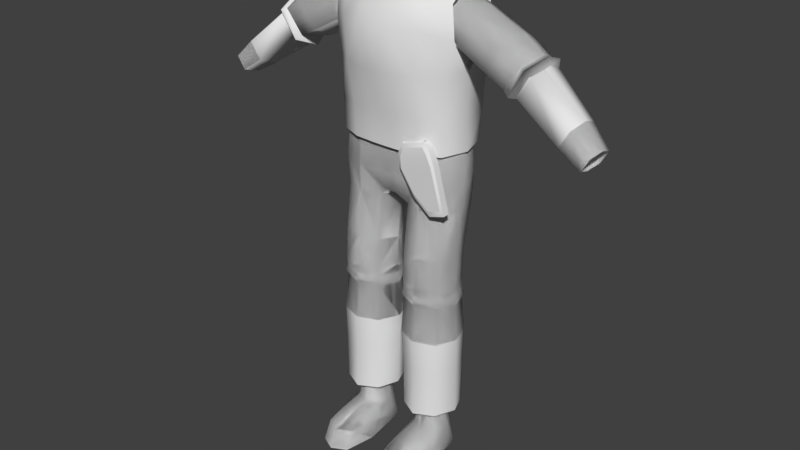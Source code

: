 # Source: generic.blend  (saved by Blender 2.79.0; exported with 4.5.12 LTS)
import bpy
from mathutils import Matrix  # noqa: F401  (used for matrix-valued properties, if any)

bpy.ops.wm.read_factory_settings(use_empty=True)
scene = bpy.context.scene
scene.name = 'Scene'

# ---- collections
col_collection_1 = bpy.data.collections.new('Collection 1'); scene.collection.children.link(col_collection_1)
col_collection_6 = bpy.data.collections.new('Collection 6'); scene.collection.children.link(col_collection_6)

# ---- materials (node trees are filled in below, after node groups)
mat_material = bpy.data.materials.new('Material')
mat_material.alpha_threshold = 0.0
mat_material.use_transparent_shadow = False
mat_material.roughness = 0.5
mat_material.line_color = (0.0, 0.0, 0.0, 1.0)

# ---- material node trees

# ---- world
world_world = bpy.data.worlds.new('World'); scene.world = world_world
world_world.color = (0.05088, 0.05088, 0.05088)
world_world.use_sun_shadow = False
world_world.sun_shadow_jitter_overblur = 0.0
world_world.cycles.sampling_method = 'MANUAL'

# ---- meshes
me_torso___armour_vest_torso = bpy.data.meshes.new('Torso - Armour Vest Torso')
me_torso___armour_vest_torso.from_pydata([(0.00801, 1.464, 12.21), (0.00845, -1.011, 12.25), (0.4543, -1.003, 12.25), (1.935, 1.281, 12.21), (1.926, -0.6147, 12.24), (2.072, 0.3216, 12.23), (1.192, -0.9444, 12.25), (1.227, 1.514, 12.21), (-0.4434, -1.003, 12.25), (-1.922, 1.282, 12.21), (-1.913, -0.6143, 12.24), (-2.059, 0.322, 12.23), (-1.179, -0.9442, 12.25), (-1.213, 1.514, 12.2), (-1.181, 1.555, 11.18), (-1.148, -0.9005, 11.19), (-2.156, 0.2662, 11.19), (-1.863, -0.5966, 11.19), (-1.887, 1.151, 11.19), (-0.4315, -0.9548, 11.19), (1.194, 1.555, 11.19), (1.161, -0.9005, 11.19), (2.17, 0.2662, 11.19), (1.876, -0.5966, 11.19), (1.9, 1.151, 11.19), (0.4426, -0.9548, 11.19), (0.008479, -0.9622, 11.19), (0.00787, 1.58, 11.19), (0.008027, 1.644, 13.63), (0.008473, -1.434, 13.67), (0.4598, -1.425, 13.67), (1.958, 1.361, 13.63), (1.95, -0.6695, 13.66), (2.098, 0.3329, 13.65), (1.206, -1.219, 13.67), (1.242, 1.614, 13.63), (-0.4489, -1.425, 13.67), (-1.945, 1.361, 13.64), (-1.937, -0.6691, 13.66), (-2.085, 0.3334, 13.65), (-1.193, -1.218, 13.67), (-1.228, 1.614, 13.62), (0.008047, 1.865, 14.88), (0.008679, -1.589, 15.02), (0.4858, -1.581, 15.02), (2.12, 1.181, 14.6), (2.181, -0.516, 14.73), (1.275, -1.25, 15.02), (1.259, 1.837, 14.88), (-0.4749, -1.581, 15.02), (-2.107, 1.181, 14.6), (-2.168, -0.5157, 14.73), (-1.262, -1.25, 15.02), (-1.246, 1.837, 14.87), (0.008247, 1.91, 15.9), (0.00873, -1.156, 15.94), (0.4983, -1.148, 15.94), (2.142, 1.215, 15.74), (2.115, -0.5348, 15.77), (1.308, -1.086, 15.94), (1.346, 1.881, 15.9), (-0.4874, -1.148, 15.94), (-2.128, 1.215, 15.74), (-2.102, -0.5344, 15.77), (-1.295, -1.086, 15.94), (-1.333, 1.881, 15.89), (-1.333, 1.224, 16.21), (-1.295, -0.4537, 16.26), (-2.102, -0.142, 16.08), (-2.128, 0.8474, 16.05), (1.346, 1.224, 16.22), (1.308, -0.4539, 16.26), (2.115, -0.1422, 16.08), (2.142, 0.8472, 16.05), (-1.333, 0.3699, 16.27), (-2.128, 0.3694, 16.11), (1.308, 0.3676, 16.32), (2.115, 0.368, 16.14), (0.007788, 1.327, 12.37), (0.008184, -0.8975, 12.41), (0.4089, -0.8903, 12.41), (1.74, 1.163, 12.38), (1.732, -0.541, 12.4), (1.863, 0.3005, 12.39), (1.072, -0.8374, 12.41), (1.103, 1.372, 12.37), (-0.398, -0.8902, 12.41), (-1.727, 1.164, 12.38), (-1.719, -0.5407, 12.4), (-1.85, 0.301, 12.39), (-1.059, -0.8372, 12.41), (-1.09, 1.372, 12.36), (-1.061, 1.409, 11.45), (-1.031, -0.7979, 11.45), (-1.938, 0.2507, 11.45), (-1.674, -0.5248, 11.45), (-1.695, 1.046, 11.45), (-0.3873, -0.8467, 11.45), (1.074, 1.409, 11.45), (1.044, -0.7979, 11.45), (1.951, 0.2507, 11.45), (1.687, -0.5248, 11.45), (1.708, 1.046, 11.45), (0.3985, -0.8467, 11.45), (0.00821, -0.8534, 11.45), (0.007662, 1.432, 11.45), (0.007803, 1.489, 13.65), (0.008204, -1.277, 13.69), (0.4139, -1.27, 13.68), (1.761, 1.234, 13.65), (1.753, -0.5903, 13.68), (1.886, 0.3107, 13.67), (1.085, -1.084, 13.68), (1.117, 1.462, 13.65), (-0.4029, -1.269, 13.68), (-1.748, 1.235, 13.65), (-1.74, -0.5899, 13.68), (-1.873, 0.3112, 13.67), (-1.072, -1.084, 13.68), (-1.103, 1.462, 13.64), (0.007822, 1.688, 14.77), (0.008228, -1.417, 14.81), (0.4197, -1.409, 14.81), (1.906, 1.073, 14.52), (1.882, -0.4523, 14.55), (1.1, -1.112, 14.81), (1.132, 1.662, 14.77), (-0.4088, -1.409, 14.81), (-1.893, 1.073, 14.52), (-1.869, -0.452, 14.55), (-1.087, -1.112, 14.81), (-1.119, 1.662, 14.77), (0.008008, 1.496, 15.91), (0.008443, -1.028, 15.74), (0.4485, -1.02, 15.74), (1.925, 1.103, 15.56), (1.901, -0.4692, 15.58), (1.129, -0.9645, 15.64), (1.162, 1.702, 15.6), (-0.4375, -1.02, 15.74), (-1.912, 1.104, 15.56), (-1.888, -0.4688, 15.58), (-1.116, -0.9643, 15.64), (-1.149, 1.702, 15.6), (-1.197, 1.111, 15.98), (-1.163, -0.3963, 16.02), (-1.888, -0.1162, 15.86), (-1.912, 0.7731, 15.84), (1.211, 1.111, 15.98), (1.176, -0.3965, 16.02), (1.901, -0.1163, 15.86), (1.925, 0.773, 15.84), (-1.197, 0.344, 16.04), (-1.912, 0.3436, 15.84), (1.176, 0.3419, 16.08), (1.901, 0.3423, 15.86), (0.007865, 1.191, 12.21), (0.008276, -0.7951, 12.25), (0.4245, -0.7887, 12.25), (1.428, 1.045, 12.21), (1.422, -0.4768, 12.24), (1.53, 0.2747, 12.23), (1.113, -0.7414, 12.25), (1.146, 1.232, 12.21), (-0.4136, -0.7886, 12.25), (-1.415, 1.045, 12.21), (-1.409, -0.4765, 12.24), (-1.517, 0.275, 12.23), (-1.1, -0.7412, 12.25), (-1.132, 1.232, 12.2), (-1.103, 1.264, 11.18), (-1.071, -0.7061, 11.19), (-2.013, 0.2302, 11.19), (-1.739, -0.4623, 11.19), (-1.761, 0.9401, 11.19), (-0.4025, -0.7497, 11.19), (1.116, 1.264, 11.19), (1.084, -0.7061, 11.19), (2.026, 0.2302, 11.19), (1.752, -0.4623, 11.19), (1.774, 0.9401, 11.19), (0.4137, -0.7497, 11.19), (0.008303, -0.7557, 11.19), (0.007733, 1.285, 11.19), (1.829, 1.109, 13.63), (1.821, -0.5208, 13.66), (1.959, 0.2837, 13.65), (1.126, -0.9615, 13.67), (1.16, 1.312, 13.63), (-1.816, 1.109, 13.64), (-1.808, -0.5204, 13.66), (-1.946, 0.2841, 13.65), (-1.114, -0.9613, 13.67), (-1.146, 1.312, 13.62), (0.007899, 1.513, 14.88), (0.008321, -1.259, 14.92), (0.4358, -1.252, 14.92), (1.979, 0.9645, 14.6), (1.955, -0.3976, 14.63), (2.075, 0.3401, 14.34), (1.143, -0.9869, 14.92), (1.176, 1.491, 14.88), (-0.4249, -1.252, 14.92), (-1.966, 0.9648, 14.6), (-1.942, -0.3973, 14.63), (-2.062, 0.3405, 14.34), (-1.13, -0.9867, 14.92), (-1.163, 1.491, 14.87), (0.007934, 1.549, 15.8), (0.008367, -0.9116, 15.84), (0.447, -0.9048, 15.84), (1.919, 0.9914, 15.64), (1.895, -0.4126, 15.67), (2.129, 0.3407, 15.82), (1.172, -0.8549, 15.84), (1.207, 1.526, 15.8), (-0.4362, -0.9047, 15.84), (-1.906, 0.9917, 15.64), (-1.882, -0.4123, 15.67), (-2.116, 0.3411, 15.82), (-1.159, -0.8547, 15.84), (-1.194, 1.526, 15.79), (0.007177, 0.9732, 16.1), (0.00737, -0.4792, 16.13), (0.2026, -0.4752, 16.13), (0.8581, 0.7401, 16.11), (0.8474, -0.2808, 16.13), (0.9515, 0.2599, 16.12), (0.5255, -0.4457, 16.13), (0.5409, 0.9594, 16.11), (-0.1905, -0.4751, 16.13), (-0.8449, 0.7403, 16.11), (-0.8344, -0.2806, 16.13), (-0.9384, 0.2601, 16.12), (-0.5126, -0.4456, 16.13), (-0.5277, 0.9594, 16.1), (0.007076, 0.7748, 16.02), (0.007237, -0.3302, 16.05), (0.17, -0.3272, 16.05), (0.7164, 0.5974, 16.03), (0.7075, -0.1793, 16.05), (0.7943, 0.2321, 16.04), (0.4392, -0.3048, 16.05), (0.452, 0.7643, 16.03), (-0.1577, -0.3271, 16.05), (-0.7033, 0.5976, 16.03), (-0.6945, -0.1791, 16.05), (-0.7812, 0.2323, 16.04), (-0.4262, -0.3047, 16.05), (-0.4388, 0.7643, 16.02)], [], [(4, 23, 22, 5), (14, 13, 0, 27), (3, 24, 20, 7), (0, 7, 20, 27), (3, 5, 22, 24), (4, 6, 21, 23), (6, 2, 25, 21), (1, 26, 25, 2), (1, 8, 19, 26), (12, 15, 19, 8), (10, 17, 15, 12), (10, 11, 16, 17), (18, 16, 11, 9), (13, 14, 18, 9), (1, 29, 36, 8), (1, 2, 30, 29), (6, 34, 30, 2), (12, 8, 36, 40), (10, 12, 40, 38), (10, 38, 39, 11), (9, 11, 39, 37), (9, 37, 41, 13), (0, 13, 41, 28), (0, 28, 35, 7), (3, 7, 35, 31), (3, 31, 33, 5), (4, 5, 33, 32), (4, 32, 34, 6), (29, 43, 49, 36), (29, 30, 44, 43), (34, 47, 44, 30), (40, 36, 49, 52), (32, 46, 47, 34), (31, 35, 48, 45), (28, 42, 48, 35), (28, 41, 53, 42), (37, 50, 53, 41), (38, 40, 52, 51), (42, 54, 60, 48), (42, 53, 65, 54), (43, 44, 56, 55), (43, 55, 61, 49), (52, 49, 61, 64), (51, 52, 64, 63), (50, 62, 65, 53), (47, 59, 56, 44), (46, 58, 59, 47), (45, 48, 60, 57), (63, 64, 67, 68), (58, 72, 71, 59), (57, 60, 70, 73), (62, 69, 66, 65), (68, 67, 74, 75), (69, 75, 74, 66), (73, 70, 76, 77), (72, 77, 76, 71), (64, 61, 67), (59, 71, 56), (54, 70, 60), (54, 65, 66), (31, 45, 33), (32, 33, 46), (37, 39, 50), (38, 51, 39), (82, 101, 100, 83), (92, 91, 78, 105), (81, 102, 98, 85), (78, 85, 98, 105), (81, 83, 100, 102), (82, 84, 99, 101), (84, 80, 103, 99), (79, 104, 103, 80), (79, 86, 97, 104), (90, 93, 97, 86), (88, 95, 93, 90), (88, 89, 94, 95), (96, 94, 89, 87), (91, 92, 96, 87), (79, 107, 114, 86), (79, 80, 108, 107), (84, 112, 108, 80), (90, 86, 114, 118), (88, 90, 118, 116), (88, 116, 117, 89), (87, 89, 117, 115), (87, 115, 119, 91), (78, 91, 119, 106), (78, 106, 113, 85), (81, 85, 113, 109), (81, 109, 111, 83), (82, 83, 111, 110), (82, 110, 112, 84), (107, 121, 127, 114), (107, 108, 122, 121), (112, 125, 122, 108), (118, 114, 127, 130), (110, 124, 125, 112), (109, 113, 126, 123), (106, 120, 126, 113), (106, 119, 131, 120), (115, 128, 131, 119), (116, 118, 130, 129), (120, 132, 138, 126), (120, 131, 143, 132), (121, 122, 134, 133), (121, 133, 139, 127), (130, 127, 139, 142), (129, 130, 142, 141), (128, 140, 143, 131), (125, 137, 134, 122), (124, 136, 137, 125), (123, 126, 138, 135), (141, 142, 145, 146), (136, 150, 149, 137), (135, 138, 148, 151), (140, 147, 144, 143), (146, 145, 152, 153), (147, 153, 152, 144), (151, 148, 154, 155), (150, 155, 154, 149), (142, 139, 145), (137, 149, 134), (132, 148, 138), (132, 143, 144), (109, 123, 111), (110, 111, 124), (115, 117, 128), (116, 129, 117), (75, 153, 146, 68), (75, 69, 147, 153), (69, 62, 140, 147), (62, 50, 128, 140), (50, 39, 117, 128), (51, 129, 117, 39), (63, 141, 129, 51), (68, 146, 141, 63), (27, 20, 98, 105), (27, 105, 92, 14), (18, 14, 92, 96), (18, 96, 94, 16), (17, 16, 94, 95), (17, 95, 93, 15), (15, 93, 97, 19), (26, 19, 97, 104), (26, 104, 103, 25), (21, 25, 103, 99), (23, 21, 99, 101), (23, 101, 100, 22), (24, 22, 100, 102), (24, 102, 98, 20), (46, 33, 111, 124), (58, 46, 124, 136), (72, 58, 136, 150), (77, 72, 150, 155), (77, 155, 151, 73), (73, 151, 135, 57), (57, 135, 123, 45), (45, 123, 111, 33), (74, 152, 144, 66), (66, 144, 132, 54), (70, 54, 132, 148), (76, 70, 148, 154), (76, 154, 149, 71), (71, 149, 134, 56), (55, 56, 134, 133), (55, 133, 139, 61), (67, 61, 139, 145), (74, 67, 145, 152), (160, 179, 178, 161), (170, 169, 156, 183), (159, 180, 176, 163), (156, 163, 176, 183), (159, 161, 178, 180), (160, 162, 177, 179), (162, 158, 181, 177), (157, 182, 181, 158), (157, 164, 175, 182), (168, 171, 175, 164), (166, 173, 171, 168), (166, 167, 172, 173), (174, 172, 167, 165), (169, 170, 174, 165), (185, 198, 200, 187), (185, 186, 199, 198), (184, 197, 199, 186), (184, 188, 201, 197), (189, 203, 207, 193), (189, 191, 205, 203), (190, 204, 205, 191), (190, 192, 206, 204), (194, 208, 215, 201), (194, 207, 221, 208), (208, 222, 229, 215), (208, 221, 235, 222), (217, 231, 235, 221), (217, 219, 233, 231), (218, 232, 233, 219), (218, 220, 234, 232), (220, 216, 230, 234), (209, 223, 230, 216), (209, 210, 224, 223), (214, 228, 224, 210), (212, 226, 228, 214), (212, 213, 227, 226), (211, 225, 227, 213), (211, 215, 229, 225), (195, 196, 210, 209), (195, 209, 216, 202), (206, 202, 216, 220), (204, 206, 220, 218), (203, 217, 221, 207), (200, 214, 210, 196), (198, 212, 214, 200), (197, 201, 215, 211), (222, 235, 249, 236), (222, 236, 243, 229), (225, 229, 243, 239), (225, 239, 241, 227), (226, 227, 241, 240), (226, 240, 242, 228), (228, 242, 238, 224), (223, 224, 238, 237), (223, 237, 244, 230), (234, 230, 244, 248), (232, 234, 248, 246), (232, 246, 247, 233), (231, 233, 247, 245), (231, 245, 249, 235)])
me_torso___armour_vest_torso.polygons.foreach_set('use_smooth', [True] * 228)
_k = set([(14, 18), (14, 27), (15, 17), (15, 19), (16, 17), (16, 18), (19, 26), (20, 24), (20, 27), (21, 23), (21, 25), (22, 23), (22, 24), (25, 26), (33, 45), (33, 46), (39, 50), (39, 51), (45, 57), (46, 58), (50, 62), (51, 63), (54, 66), (54, 70), (55, 56), (55, 61), (56, 71), (57, 73), (58, 72), (61, 67), (62, 69), (63, 68), (66, 74), (67, 74), (68, 75), (69, 75), (70, 76), (71, 76), (72, 77), (73, 77), (92, 96), (92, 105), (93, 95), (93, 97), (94, 95), (94, 96), (97, 104), (98, 102), (98, 105), (99, 101), (99, 103), (100, 101), (100, 102), (103, 104), (111, 123), (111, 124), (117, 128), (117, 129), (123, 135), (124, 136), (128, 140), (129, 141), (132, 144), (132, 148), (133, 134), (133, 139), (134, 149), (135, 151), (136, 150), (139, 145), (140, 147), (141, 146), (144, 152), (145, 152), (146, 153), (147, 153), (148, 154), (149, 154), (150, 155), (151, 155), (170, 174), (170, 183), (171, 173), (171, 175), (172, 173), (172, 174), (175, 182), (176, 180), (176, 183), (177, 179), (177, 181), (178, 179), (178, 180), (181, 182), (222, 229), (222, 235), (223, 224), (223, 230), (224, 228), (225, 227), (225, 229), (226, 227), (226, 228), (230, 234), (231, 233), (231, 235), (232, 233), (232, 234), (236, 243), (236, 249), (237, 238), (237, 244), (238, 242), (239, 241), (239, 243), (240, 241), (240, 242), (244, 248), (245, 247), (245, 249), (246, 247), (246, 248)])
me_torso___armour_vest_torso.attributes.new('sharp_edge', 'BOOLEAN', 'EDGE').data.foreach_set('value', [ (min(e.vertices), max(e.vertices)) in _k for e in me_torso___armour_vest_torso.edges])
me_torso___armour_vest_torso.materials.append(mat_material)
me_torso___armour_vest_torso.use_remesh_preserve_volume = False
me_torso___armour_vest_torso.use_remesh_preserve_attributes = False
me_torso___armour_vest_torso.use_mirror_vertex_groups = False
me_torso___armour_vest_torso.update()
me_torso___generic_torso = bpy.data.meshes.new('Torso - Generic Torso')
me_torso___generic_torso.from_pydata([(0.007865, 1.191, 12.21), (0.008276, -0.7951, 12.25), (0.4245, -0.7887, 12.25), (1.807, 1.045, 12.21), (1.799, -0.4768, 12.24), (1.935, 0.2747, 12.23), (1.113, -0.7414, 12.25), (1.146, 1.232, 12.21), (-0.4136, -0.7886, 12.25), (-1.794, 1.045, 12.21), (-1.786, -0.4765, 12.24), (-1.922, 0.275, 12.23), (-1.1, -0.7412, 12.25), (-1.132, 1.232, 12.2), (-1.103, 1.264, 11.18), (-1.071, -0.7061, 11.19), (-2.013, 0.2302, 11.19), (-1.739, -0.4623, 11.19), (-1.761, 0.9401, 11.19), (-0.4025, -0.7497, 11.19), (1.116, 1.264, 11.19), (1.084, -0.7061, 11.19), (2.026, 0.2302, 11.19), (1.752, -0.4623, 11.19), (1.774, 0.9401, 11.19), (0.4137, -0.7497, 11.19), (0.008303, -0.7557, 11.19), (0.007733, 1.285, 11.19), (0.00788, 1.336, 13.63), (0.008296, -1.134, 13.67), (0.4297, -1.127, 13.67), (1.829, 1.109, 13.63), (1.821, -0.5208, 13.66), (1.959, 0.2837, 13.65), (1.126, -0.9615, 13.67), (1.16, 1.312, 13.63), (-0.4188, -1.127, 13.67), (-1.816, 1.109, 13.64), (-1.808, -0.5204, 13.66), (-1.946, 0.2841, 13.65), (-1.114, -0.9613, 13.67), (-1.146, 1.312, 13.62), (0.007899, 1.513, 14.88), (0.008321, -1.259, 14.92), (0.4358, -1.252, 14.92), (1.979, 0.9645, 14.6), (1.955, -0.3976, 14.63), (2.075, 0.3401, 14.34), (1.143, -0.9869, 14.92), (1.176, 1.491, 14.88), (-0.4249, -1.252, 14.92), (-1.966, 0.9648, 14.6), (-1.942, -0.3973, 14.63), (-2.062, 0.3405, 14.34), (-1.13, -0.9867, 14.92), (-1.163, 1.491, 14.87), (0.007934, 1.549, 15.8), (0.008367, -0.9116, 15.84), (0.447, -0.9048, 15.84), (1.919, 0.9914, 15.64), (1.895, -0.4126, 15.67), (2.129, 0.3407, 15.82), (1.172, -0.8549, 15.84), (1.207, 1.526, 15.8), (-0.4362, -0.9047, 15.84), (-1.906, 0.9917, 15.64), (-1.882, -0.4123, 15.67), (-2.116, 0.3411, 15.82), (-1.159, -0.8547, 15.84), (-1.194, 1.526, 15.79), (0.007177, 0.9732, 16.1), (0.00737, -0.4792, 16.13), (0.2026, -0.4752, 16.13), (0.8581, 0.7401, 16.11), (0.8474, -0.2808, 16.13), (0.9515, 0.2599, 16.12), (0.5255, -0.4457, 16.13), (0.5409, 0.9594, 16.11), (-0.1905, -0.4751, 16.13), (-0.8449, 0.7403, 16.11), (-0.8344, -0.2806, 16.13), (-0.9384, 0.2601, 16.12), (-0.5126, -0.4456, 16.13), (-0.5277, 0.9594, 16.1), (0.007076, 0.7748, 16.02), (0.007237, -0.3302, 16.05), (0.17, -0.3272, 16.05), (0.7164, 0.5974, 16.03), (0.7075, -0.1793, 16.05), (0.7943, 0.2321, 16.04), (0.4392, -0.3048, 16.05), (0.452, 0.7643, 16.03), (-0.1577, -0.3271, 16.05), (-0.7033, 0.5976, 16.03), (-0.6945, -0.1791, 16.05), (-0.7812, 0.2323, 16.04), (-0.4262, -0.3047, 16.05), (-0.4388, 0.7643, 16.02)], [], [(4, 23, 22, 5), (14, 13, 0, 27), (3, 24, 20, 7), (0, 7, 20, 27), (3, 5, 22, 24), (4, 6, 21, 23), (6, 2, 25, 21), (1, 26, 25, 2), (1, 8, 19, 26), (12, 15, 19, 8), (10, 17, 15, 12), (10, 11, 16, 17), (18, 16, 11, 9), (13, 14, 18, 9), (1, 29, 36, 8), (1, 2, 30, 29), (6, 34, 30, 2), (12, 8, 36, 40), (10, 12, 40, 38), (10, 38, 39, 11), (9, 11, 39, 37), (9, 37, 41, 13), (0, 13, 41, 28), (0, 28, 35, 7), (3, 7, 35, 31), (3, 31, 33, 5), (4, 5, 33, 32), (4, 32, 34, 6), (29, 43, 50, 36), (29, 30, 44, 43), (34, 48, 44, 30), (40, 36, 50, 54), (32, 46, 48, 34), (32, 33, 47, 46), (31, 45, 47, 33), (31, 35, 49, 45), (28, 42, 49, 35), (28, 41, 55, 42), (37, 51, 55, 41), (37, 39, 53, 51), (38, 52, 53, 39), (38, 40, 54, 52), (42, 56, 63, 49), (42, 55, 69, 56), (56, 70, 77, 63), (56, 69, 83, 70), (65, 79, 83, 69), (65, 67, 81, 79), (66, 80, 81, 67), (66, 68, 82, 80), (68, 64, 78, 82), (57, 71, 78, 64), (57, 58, 72, 71), (62, 76, 72, 58), (60, 74, 76, 62), (60, 61, 75, 74), (59, 73, 75, 61), (59, 63, 77, 73), (43, 44, 58, 57), (43, 57, 64, 50), (54, 50, 64, 68), (52, 54, 68, 66), (51, 65, 69, 55), (48, 62, 58, 44), (46, 60, 62, 48), (45, 49, 63, 59), (70, 83, 97, 84), (70, 84, 91, 77), (73, 77, 91, 87), (73, 87, 89, 75), (74, 75, 89, 88), (74, 88, 90, 76), (76, 90, 86, 72), (71, 72, 86, 85), (71, 85, 92, 78), (82, 78, 92, 96), (80, 82, 96, 94), (80, 94, 95, 81), (79, 81, 95, 93), (79, 93, 97, 83)])
me_torso___generic_torso.polygons.foreach_set('use_smooth', [True] * 80)
_k = set([(14, 18), (14, 27), (15, 17), (15, 19), (16, 17), (16, 18), (19, 26), (20, 24), (20, 27), (21, 23), (21, 25), (22, 23), (22, 24), (25, 26), (70, 77), (70, 83), (71, 72), (71, 78), (72, 76), (73, 75), (73, 77), (74, 75), (74, 76), (78, 82), (79, 81), (79, 83), (80, 81), (80, 82), (84, 91), (84, 97), (85, 86), (85, 92), (86, 90), (87, 89), (87, 91), (88, 89), (88, 90), (92, 96), (93, 95), (93, 97), (94, 95), (94, 96)])
me_torso___generic_torso.attributes.new('sharp_edge', 'BOOLEAN', 'EDGE').data.foreach_set('value', [ (min(e.vertices), max(e.vertices)) in _k for e in me_torso___generic_torso.edges])
me_torso___generic_torso.materials.append(mat_material)
me_torso___generic_torso.use_remesh_preserve_volume = False
me_torso___generic_torso.use_remesh_preserve_attributes = False
me_torso___generic_torso.use_mirror_vertex_groups = False
me_torso___generic_torso.update()
me_arms___long_sleeve_arms = bpy.data.meshes.new('Arms - Long-Sleeve Arms')
me_arms___long_sleeve_arms.from_pydata([(1.979, 0.9645, 14.6), (1.955, -0.3976, 14.63), (2.075, 0.3401, 14.34), (-1.966, 0.9648, 14.6), (-1.942, -0.3973, 14.63), (-2.062, 0.3405, 14.34), (1.919, 0.9914, 15.64), (1.895, -0.4126, 15.67), (2.129, 0.3407, 15.82), (-1.906, 0.9917, 15.64), (-1.882, -0.4123, 15.67), (-2.116, 0.3411, 15.82), (2.478, 1.008, 14.42), (2.435, -0.4342, 14.45), (2.522, 0.3469, 14.13), (2.356, 1.043, 15.48), (2.317, -0.4441, 15.52), (2.644, 0.3553, 15.7), (3.279, 0.9858, 13.98), (3.163, -0.4516, 14.04), (3.171, 0.3277, 13.7), (3.866, 0.9796, 14.8), (3.748, -0.5022, 14.86), (3.947, 0.2963, 15.09), (3.939, 0.8975, 13.65), (3.83, -0.4469, 13.7), (3.793, 0.2857, 13.51), (4.488, 0.8917, 14.42), (4.378, -0.4942, 14.47), (4.564, 0.2526, 14.68), (4.352, 0.8368, 13.47), (4.258, -0.4137, 13.52), (4.111, 0.2719, 13.23), (4.771, 0.8371, 14.17), (4.676, -0.452, 14.22), (4.82, 0.2444, 14.41), (5.779, 0.5773, 12.49), (5.704, -0.5251, 12.53), (5.586, 0.07935, 12.3), (6.116, 0.5777, 13.05), (6.04, -0.5588, 13.09), (6.155, 0.05508, 13.24), (6.489, 0.3761, 12.01), (6.432, -0.5213, 12.04), (6.342, -0.02927, 11.87), (6.746, 0.3764, 12.44), (6.688, -0.5488, 12.47), (6.776, -0.04903, 12.58), (-2.399, 1.034, 14.41), (-2.355, -0.46, 14.44), (-2.445, 0.3488, 14.11), (-2.273, 1.069, 15.51), (-2.232, -0.4703, 15.55), (-2.571, 0.3575, 15.73), (-3.228, 1.01, 13.96), (-3.108, -0.4781, 14.02), (-3.116, 0.329, 13.67), (-3.837, 1.004, 14.81), (-3.714, -0.5305, 14.87), (-3.92, 0.2965, 15.1), (-3.878, 0.8975, 13.65), (-3.769, -0.4469, 13.7), (-3.733, 0.2857, 13.51), (-4.427, 0.8917, 14.42), (-4.317, -0.4942, 14.47), (-4.503, 0.2526, 14.68), (-4.291, 0.8445, 13.47), (-4.198, -0.4185, 13.52), (-4.05, 0.274, 13.23), (-4.711, 0.8449, 14.17), (-4.616, -0.4571, 14.22), (-4.759, 0.2462, 14.41), (-5.719, 0.5774, 12.49), (-5.644, -0.5267, 12.53), (-5.525, 0.07871, 12.3), (-6.056, 0.5778, 13.05), (-5.979, -0.5604, 13.09), (-6.094, 0.05439, 13.24), (-6.429, 0.4073, 12.01), (-6.372, -0.5552, 12.04), (-6.281, -0.02747, 11.87), (-6.685, 0.4076, 12.44), (-6.627, -0.5847, 12.47), (-6.715, -0.04867, 12.58)], [], [(6, 8, 17, 15), (7, 16, 17, 8), (7, 1, 13, 16), (1, 2, 14, 13), (0, 12, 14, 2), (6, 15, 12, 0), (15, 17, 23, 21), (16, 22, 23, 17), (15, 21, 18, 12), (12, 18, 20, 14), (13, 14, 20, 19), (16, 13, 19, 22), (21, 23, 29, 27), (22, 28, 29, 23), (22, 19, 25, 28), (19, 20, 26, 25), (18, 24, 26, 20), (21, 27, 24, 18), (33, 39, 36, 30), (33, 35, 41, 39), (34, 40, 41, 35), (34, 31, 37, 40), (31, 32, 38, 37), (30, 36, 38, 32), (39, 41, 47, 45), (40, 46, 47, 41), (40, 37, 43, 46), (37, 38, 44, 43), (36, 42, 44, 38), (39, 45, 42, 36), (51, 57, 59, 53), (52, 53, 59, 58), (51, 48, 54, 57), (48, 50, 56, 54), (49, 55, 56, 50), (52, 58, 55, 49), (57, 63, 65, 59), (58, 59, 65, 64), (58, 64, 61, 55), (55, 61, 62, 56), (54, 56, 62, 60), (57, 54, 60, 63), (61, 67, 68, 62), (60, 62, 68, 66), (63, 60, 66, 69), (63, 69, 71, 65), (64, 65, 71, 70), (64, 70, 67, 61), (69, 66, 72, 75), (69, 75, 77, 71), (70, 71, 77, 76), (70, 76, 73, 67), (67, 73, 74, 68), (66, 68, 74, 72), (75, 81, 83, 77), (76, 77, 83, 82), (76, 82, 79, 73), (73, 79, 80, 74), (72, 74, 80, 78), (75, 72, 78, 81), (10, 52, 49, 4), (10, 11, 53, 52), (9, 51, 53, 11), (9, 3, 48, 51), (3, 5, 50, 48), (4, 49, 50, 5), (27, 29, 35, 33), (28, 34, 35, 29), (28, 25, 31, 34), (25, 26, 32, 31), (24, 30, 32, 26), (27, 33, 30, 24)])
me_arms___long_sleeve_arms.polygons.foreach_set('use_smooth', [True] * 72)
_k = set([(42, 44), (42, 45), (43, 44), (43, 46), (45, 47), (46, 47), (78, 80), (78, 81), (79, 80), (79, 82), (81, 83), (82, 83)])
me_arms___long_sleeve_arms.attributes.new('sharp_edge', 'BOOLEAN', 'EDGE').data.foreach_set('value', [ (min(e.vertices), max(e.vertices)) in _k for e in me_arms___long_sleeve_arms.edges])
me_arms___long_sleeve_arms.materials.append(mat_material)
me_arms___long_sleeve_arms.use_remesh_preserve_volume = False
me_arms___long_sleeve_arms.use_remesh_preserve_attributes = False
me_arms___long_sleeve_arms.use_mirror_vertex_groups = False
me_arms___long_sleeve_arms.update()
me_arms___long_sleeve_arms.normals_split_custom_set([tuple(v) for v in zip(*[iter([0.09924, 0.8699, 0.4831, 0.2722, 0.03624, 0.9616, 0.3519, 0.03722, 0.9353, 0.1546, 0.8469, 0.5089, 0.1262, -0.8422, 0.5242, 0.1338, -0.8185, 0.5587, 0.3519, 0.03722, 0.9353, 0.2722, 0.03624, 0.9616, 0.1262, -0.8422, 0.5242, -0.1424, -0.7584, -0.636, -0.3119, -0.797, -0.5172, 0.1338, -0.8185, 0.5587, -0.1424, -0.7584, -0.636, -0.3995, 0.01441, -0.9166, -0.4669, 0.007138, -0.8843, -0.3119, -0.797, -0.5172, -0.1797, 0.7622, -0.6218, -0.2142, 0.844, -0.4917, -0.4669, 0.007138, -0.8843, -0.3995, 0.01441, -0.9166, 0.09924, 0.8699, 0.4831, 0.1546, 0.8469, 0.5089, -0.2142, 0.844, -0.4917, -0.1797, 0.7622, -0.6218, 0.1546, 0.8469, 0.5089, 0.3519, 0.03722, 0.9353, 0.483, 0.02778, 0.8752, 0.3057, 0.8314, 0.464, 0.1338, -0.8185, 0.5587, 0.2405, -0.8235, 0.5139, 0.483, 0.02778, 0.8752, 0.3519, 0.03722, 0.9353, 0.1546, 0.8469, 0.5089, 0.3057, 0.8314, 0.464, -0.2085, 0.8263, -0.5232, -0.2142, 0.844, -0.4917, -0.2142, 0.844, -0.4917, -0.2085, 0.8263, -0.5232, -0.44, 0.025, -0.8976, -0.4669, 0.007138, -0.8843, -0.3119, -0.797, -0.5172, -0.4669, 0.007138, -0.8843, -0.44, 0.025, -0.8976, -0.2956, -0.7937, -0.5317, 0.1338, -0.8185, 0.5587, -0.3119, -0.797, -0.5172, -0.2956, -0.7937, -0.5317, 0.2405, -0.8235, 0.5139, 0.3057, 0.8314, 0.464, 0.483, 0.02778, 0.8752, 0.64, 0.2983, 0.7081, 0.0595, 0.8025, 0.5937, 0.2405, -0.8235, 0.5139, 0.5367, -0.5839, 0.6091, 0.64, 0.2983, 0.7081, 0.483, 0.02778, 0.8752, 0.2405, -0.8235, 0.5139, -0.2956, -0.7937, -0.5317, -0.002005, -0.9708, -0.24, 0.5367, -0.5839, 0.6091, -0.2956, -0.7937, -0.5317, -0.44, 0.025, -0.8976, -0.4378, -0.3007, -0.8473, -0.002005, -0.9708, -0.24, -0.2085, 0.8263, -0.5232, -0.3483, 0.4591, -0.8173, -0.4378, -0.3007, -0.8473, -0.44, 0.025, -0.8976, 0.3057, 0.8314, 0.464, 0.0595, 0.8025, 0.5937, -0.3483, 0.4591, -0.8173, -0.2085, 0.8263, -0.5232, 0.8104, 0.5839, -0.04807, 0.52, 0.781, 0.346, -0.1476, 0.8498, -0.5061, 0.1106, 0.9927, -0.04855, 0.8104, 0.5839, -0.04807, 0.9215, -0.03468, 0.3867, 0.688, 0.004558, 0.7257, 0.52, 0.781, 0.346, 0.7559, -0.6513, -0.06616, 0.3634, -0.8189, 0.4442, 0.688, 0.004558, 0.7257, 0.9215, -0.03468, 0.3867, 0.7559, -0.6513, -0.06616, 0.2227, -0.683, -0.6956, -0.3409, -0.8224, -0.4555, 0.3634, -0.8189, 0.4442, 0.2227, -0.683, -0.6956, 0.03243, -0.01974, -0.9993, -0.5188, 0.04157, -0.8539, -0.3409, -0.8224, -0.4555, 0.1106, 0.9927, -0.04855, -0.1476, 0.8498, -0.5061, -0.5188, 0.04157, -0.8539, 0.03243, -0.01974, -0.9993, 0.52, 0.781, 0.346, 0.688, 0.004558, 0.7257, 0.7225, -0.01098, 0.6913, 0.5637, 0.7456, 0.3555, 0.3634, -0.8189, 0.4442, 0.4035, -0.8034, 0.4379, 0.7225, -0.01098, 0.6913, 0.688, 0.004558, 0.7257, 0.3634, -0.8189, 0.4442, -0.3409, -0.8224, -0.4555, -0.3109, -0.8273, -0.4679, 0.4035, -0.8034, 0.4379, -0.3409, -0.8224, -0.4555, -0.5188, 0.04157, -0.8539, -0.5007, 0.03111, -0.8651, -0.3109, -0.8273, -0.4679, -0.1476, 0.8498, -0.5061, -0.1215, 0.8384, -0.5314, -0.5007, 0.03111, -0.8651, -0.5188, 0.04157, -0.8539, 0.52, 0.781, 0.346, 0.5637, 0.7456, 0.3555, -0.1215, 0.8384, -0.5314, -0.1476, 0.8498, -0.5061, -0.08955, 0.8505, 0.5183, -0.3264, 0.8297, 0.4529, -0.5012, 0.02611, 0.8649, -0.3512, 0.04326, 0.9353, -0.1298, -0.818, 0.5604, -0.3512, 0.04326, 0.9353, -0.5012, 0.02611, 0.8649, -0.2601, -0.8254, 0.5011, -0.08955, 0.8505, 0.5183, 0.2672, 0.8356, -0.4801, 0.1897, 0.8248, -0.5326, -0.3264, 0.8297, 0.4529, 0.2672, 0.8356, -0.4801, 0.4932, 0.01175, -0.8698, 0.42, 0.02357, -0.9072, 0.1897, 0.8248, -0.5326, 0.3547, -0.7923, -0.4964, 0.2774, -0.7942, -0.5406, 0.42, 0.02357, -0.9072, 0.4932, 0.01175, -0.8698, -0.1298, -0.818, 0.5604, -0.2601, -0.8254, 0.5011, 0.2774, -0.7942, -0.5406, 0.3547, -0.7923, -0.4964, -0.3264, 0.8297, 0.4529, -0.5852, 0.4886, 0.6472, -0.3908, 0.01989, 0.9203, -0.5012, 0.02611, 0.8649, -0.2601, -0.8254, 0.5011, -0.5012, 0.02611, 0.8649, -0.3908, 0.01989, 0.9203, -0.09321, -0.8085, 0.5811, -0.2601, -0.8254, 0.5011, -0.09321, -0.8085, 0.5811, 0.5874, -0.7396, -0.3285, 0.2774, -0.7942, -0.5406, 0.2774, -0.7942, -0.5406, 0.5874, -0.7396, -0.3285, 0.6894, 0.04335, -0.7231, 0.42, 0.02357, -0.9072, 0.1897, 0.8248, -0.5326, 0.42, 0.02357, -0.9072, 0.6894, 0.04335, -0.7231, 0.5501, 0.7832, -0.2898, -0.3264, 0.8297, 0.4529, 0.1897, 0.8248, -0.5326, 0.5501, 0.7832, -0.2898, -0.5852, 0.4886, 0.6472, 0.5874, -0.7396, -0.3285, 0.4825, -0.3604, -0.7983, 0.9041, 0.06181, -0.4228, 0.6894, 0.04335, -0.7231, 0.5501, 0.7832, -0.2898, 0.6894, 0.04335, -0.7231, 0.9041, 0.06181, -0.4228, 0.6147, 0.7653, -0.1912, -0.5852, 0.4886, 0.6472, 0.5501, 0.7832, -0.2898, 0.6147, 0.7653, -0.1912, 0.01738, 0.7451, 0.6667, -0.5852, 0.4886, 0.6472, 0.01738, 0.7451, 0.6667, -0.3285, 0.01618, 0.9444, -0.3908, 0.01989, 0.9203, -0.09321, -0.8085, 0.5811, -0.3908, 0.01989, 0.9203, -0.3285, 0.01618, 0.9444, 0.1483, -0.6888, 0.7096, -0.09321, -0.8085, 0.5811, 0.1483, -0.6888, 0.7096, 0.4825, -0.3604, -0.7983, 0.5874, -0.7396, -0.3285, 0.01738, 0.7451, 0.6667, 0.6147, 0.7653, -0.1912, 0.1606, 0.848, -0.505, -0.5163, 0.7792, 0.3553, 0.01738, 0.7451, 0.6667, -0.5163, 0.7792, 0.3553, -0.6864, 0.004441, 0.7272, -0.3285, 0.01618, 0.9444, 0.1483, -0.6888, 0.7096, -0.3285, 0.01618, 0.9444, -0.6864, 0.004441, 0.7272, -0.3584, -0.8154, 0.4546, 0.1483, -0.6888, 0.7096, -0.3584, -0.8154, 0.4546, 0.3549, -0.8172, -0.4541, 0.4825, -0.3604, -0.7983, 0.4825, -0.3604, -0.7983, 0.3549, -0.8172, -0.4541, 0.5223, 0.04066, -0.8518, 0.9041, 0.06181, -0.4228, 0.6147, 0.7653, -0.1912, 0.9041, 0.06181, -0.4228, 0.5223, 0.04066, -0.8518, 0.1606, 0.848, -0.505, -0.5163, 0.7792, 0.3553, -0.5441, 0.7535, 0.3692, -0.7185, -0.01057, 0.6955, -0.6864, 0.004441, 0.7272, -0.3584, -0.8154, 0.4546, -0.6864, 0.004441, 0.7272, -0.7185, -0.01057, 0.6955, -0.3759, -0.8087, 0.4523, -0.3584, -0.8154, 0.4546, -0.3759, -0.8087, 0.4523, 0.3326, -0.827, -0.4533, 0.3549, -0.8172, -0.4541, 0.3549, -0.8172, -0.4541, 0.3326, -0.827, -0.4533, 0.5086, 0.03081, -0.8605, 0.5223, 0.04066, -0.8518, 0.1606, 0.848, -0.505, 0.5223, 0.04066, -0.8518, 0.5086, 0.03081, -0.8605, 0.1438, 0.8418, -0.5204, -0.5163, 0.7792, 0.3553, 0.1606, 0.848, -0.505, 0.1438, 0.8418, -0.5204, -0.5441, 0.7535, 0.3692, -0.05333, -0.846, 0.5306, -0.1298, -0.818, 0.5604, 0.3547, -0.7923, -0.4964, 0.2434, -0.7293, -0.6394, -0.05333, -0.846, 0.5306, -0.2321, 0.03597, 0.972, -0.3512, 0.04326, 0.9353, -0.1298, -0.818, 0.5604, -0.02729, 0.8722, 0.4884, -0.08955, 0.8505, 0.5183, -0.3512, 0.04326, 0.9353, -0.2321, 0.03597, 0.972, -0.02729, 0.8722, 0.4884, 0.2764, 0.7328, -0.6218, 0.2672, 0.8356, -0.4801, -0.08955, 0.8505, 0.5183, 0.2764, 0.7328, -0.6218, 0.4844, 0.01467, -0.8747, 0.4932, 0.01175, -0.8698, 0.2672, 0.8356, -0.4801, 0.2434, -0.7293, -0.6394, 0.3547, -0.7923, -0.4964, 0.4932, 0.01175, -0.8698, 0.4844, 0.01467, -0.8747, 0.0595, 0.8025, 0.5937, 0.64, 0.2983, 0.7081, 0.9215, -0.03468, 0.3867, 0.8104, 0.5839, -0.04807, 0.5367, -0.5839, 0.6091, 0.7559, -0.6513, -0.06616, 0.9215, -0.03468, 0.3867, 0.64, 0.2983, 0.7081, 0.5367, -0.5839, 0.6091, -0.002005, -0.9708, -0.24, 0.2227, -0.683, -0.6956, 0.7559, -0.6513, -0.06616, -0.002005, -0.9708, -0.24, -0.4378, -0.3007, -0.8473, 0.03243, -0.01974, -0.9993, 0.2227, -0.683, -0.6956, -0.3483, 0.4591, -0.8173, 0.1106, 0.9927, -0.04855, 0.03243, -0.01974, -0.9993, -0.4378, -0.3007, -0.8473, 0.0595, 0.8025, 0.5937, 0.8104, 0.5839, -0.04807, 0.1106, 0.9927, -0.04855, -0.3483, 0.4591, -0.8173])] * 3)])
me_arms____short_sleeve_arms = bpy.data.meshes.new('Arms -  Short-Sleeve Arms')
me_arms____short_sleeve_arms.from_pydata([(1.979, 0.9645, 14.6), (1.955, -0.3976, 14.63), (2.075, 0.3401, 14.34), (-1.966, 0.9648, 14.6), (-1.942, -0.3973, 14.63), (-2.062, 0.3405, 14.34), (1.919, 0.9914, 15.64), (1.895, -0.4126, 15.67), (2.129, 0.3407, 15.82), (-1.906, 0.9917, 15.64), (-1.882, -0.4123, 15.67), (-2.116, 0.3411, 15.82), (2.478, 1.008, 14.42), (2.435, -0.4342, 14.45), (2.522, 0.3469, 14.13), (2.356, 1.043, 15.48), (2.317, -0.4441, 15.52), (2.644, 0.3553, 15.7), (3.279, 0.9858, 13.98), (3.163, -0.4516, 14.04), (3.171, 0.3277, 13.7), (3.866, 0.9796, 14.8), (3.748, -0.5022, 14.86), (3.947, 0.2963, 15.09), (3.939, 0.8975, 13.65), (3.83, -0.4469, 13.7), (3.793, 0.2857, 13.51), (4.488, 0.8917, 14.42), (4.378, -0.4942, 14.47), (4.564, 0.2526, 14.68), (4.153, 0.9893, 13.52), (4.03, -0.5311, 13.54), (3.892, 0.3073, 13.19), (4.679, 0.9744, 14.4), (4.552, -0.5929, 14.41), (4.779, 0.2479, 14.67), (4.352, 0.7784, 13.47), (4.258, -0.3777, 13.52), (4.111, 0.2562, 13.23), (4.771, 0.7787, 14.17), (4.676, -0.4131, 14.22), (4.82, 0.2307, 14.41), (-2.399, 1.034, 14.41), (-2.355, -0.46, 14.44), (-2.445, 0.3488, 14.11), (-2.273, 1.069, 15.51), (-2.232, -0.4703, 15.55), (-2.571, 0.3575, 15.73), (-3.228, 1.01, 13.96), (-3.108, -0.4781, 14.02), (-3.116, 0.329, 13.67), (-3.837, 1.004, 14.81), (-3.714, -0.5305, 14.87), (-3.92, 0.2965, 15.1), (-3.878, 0.8975, 13.65), (-3.769, -0.4469, 13.7), (-3.733, 0.2857, 13.51), (-4.427, 0.8917, 14.42), (-4.317, -0.4942, 14.47), (-4.503, 0.2526, 14.68), (-4.092, 0.9893, 13.52), (-3.969, -0.5311, 13.54), (-3.831, 0.3073, 13.19), (-4.619, 0.9744, 14.4), (-4.491, -0.5929, 14.41), (-4.718, 0.2479, 14.67), (-4.291, 0.7784, 13.47), (-4.198, -0.3777, 13.52), (-4.05, 0.2562, 13.23), (-4.711, 0.7787, 14.17), (-4.616, -0.4131, 14.22), (-4.759, 0.2307, 14.41), (5.779, 0.5773, 12.49), (5.704, -0.5251, 12.53), (5.586, 0.07935, 12.3), (6.116, 0.5777, 13.05), (6.04, -0.5588, 13.09), (6.155, 0.05508, 13.24), (6.489, 0.3761, 12.01), (6.432, -0.5213, 12.04), (6.342, -0.02927, 11.87), (6.746, 0.3764, 12.44), (6.688, -0.5488, 12.47), (6.776, -0.04903, 12.58), (-5.719, 0.5774, 12.49), (-5.644, -0.5267, 12.53), (-5.525, 0.07871, 12.3), (-6.056, 0.5778, 13.05), (-5.979, -0.5604, 13.09), (-6.094, 0.05439, 13.24), (-6.429, 0.4073, 12.01), (-6.372, -0.5552, 12.04), (-6.281, -0.02747, 11.87), (-6.685, 0.4076, 12.44), (-6.627, -0.5847, 12.47), (-6.715, -0.04867, 12.58)], [], [(6, 8, 17, 15), (7, 16, 17, 8), (7, 1, 13, 16), (1, 2, 14, 13), (0, 12, 14, 2), (6, 15, 12, 0), (15, 17, 23, 21), (16, 22, 23, 17), (15, 21, 18, 12), (12, 18, 20, 14), (13, 14, 20, 19), (16, 13, 19, 22), (21, 23, 29, 27), (22, 28, 29, 23), (22, 19, 25, 28), (19, 20, 26, 25), (18, 24, 26, 20), (21, 27, 24, 18), (27, 33, 30, 24), (24, 30, 32, 26), (25, 26, 32, 31), (28, 25, 31, 34), (27, 29, 35, 33), (28, 34, 35, 29), (33, 39, 36, 30), (30, 36, 38, 32), (31, 32, 38, 37), (34, 31, 37, 40), (34, 40, 41, 35), (33, 35, 41, 39), (45, 51, 53, 47), (46, 47, 53, 52), (45, 42, 48, 51), (42, 44, 50, 48), (43, 49, 50, 44), (46, 52, 49, 43), (51, 57, 59, 53), (52, 53, 59, 58), (52, 58, 55, 49), (49, 55, 56, 50), (48, 50, 56, 54), (51, 48, 54, 57), (57, 54, 60, 63), (54, 56, 62, 60), (55, 61, 62, 56), (58, 64, 61, 55), (57, 63, 65, 59), (58, 59, 65, 64), (63, 60, 66, 69), (60, 62, 68, 66), (61, 67, 68, 62), (64, 70, 67, 61), (64, 65, 71, 70), (63, 69, 71, 65), (10, 46, 43, 4), (10, 11, 47, 46), (9, 45, 47, 11), (9, 3, 42, 45), (3, 5, 44, 42), (4, 43, 44, 5), (75, 77, 83, 81), (76, 82, 83, 77), (76, 73, 79, 82), (73, 74, 80, 79), (72, 78, 80, 74), (75, 81, 78, 72), (87, 93, 95, 89), (88, 89, 95, 94), (88, 94, 91, 85), (85, 91, 92, 86), (84, 86, 92, 90), (87, 84, 90, 93), (39, 41, 77, 75), (40, 76, 77, 41), (40, 37, 73, 76), (39, 75, 72, 36), (36, 72, 74, 38), (37, 38, 74, 73), (70, 88, 85, 67), (70, 71, 89, 88), (69, 87, 89, 71), (69, 66, 84, 87), (67, 85, 86, 68), (66, 68, 86, 84)])
me_arms____short_sleeve_arms.polygons.foreach_set('use_smooth', [True] * 84)
_k = set([(24, 26), (24, 27), (25, 26), (25, 28), (27, 29), (28, 29), (30, 32), (30, 33), (31, 32), (31, 34), (33, 35), (34, 35), (36, 38), (36, 39), (37, 38), (37, 40), (39, 41), (40, 41), (54, 56), (54, 57), (55, 56), (55, 58), (57, 59), (58, 59), (60, 62), (60, 63), (61, 62), (61, 64), (63, 65), (64, 65), (66, 68), (66, 69), (67, 68), (67, 70), (69, 71), (70, 71), (78, 80), (78, 81), (79, 80), (79, 82), (81, 83), (82, 83), (90, 92), (90, 93), (91, 92), (91, 94), (93, 95), (94, 95)])
me_arms____short_sleeve_arms.attributes.new('sharp_edge', 'BOOLEAN', 'EDGE').data.foreach_set('value', [ (min(e.vertices), max(e.vertices)) in _k for e in me_arms____short_sleeve_arms.edges])
me_arms____short_sleeve_arms.materials.append(mat_material)
me_arms____short_sleeve_arms.use_remesh_preserve_volume = False
me_arms____short_sleeve_arms.use_remesh_preserve_attributes = False
me_arms____short_sleeve_arms.use_mirror_vertex_groups = False
me_arms____short_sleeve_arms.update()
me_arms____short_sleeve_arms.normals_split_custom_set([tuple(v) for v in zip(*[iter([0.09924, 0.8699, 0.4831, 0.2722, 0.03624, 0.9616, 0.3519, 0.03722, 0.9353, 0.1546, 0.8469, 0.5089, 0.1262, -0.8422, 0.5242, 0.1338, -0.8185, 0.5587, 0.3519, 0.03722, 0.9353, 0.2722, 0.03624, 0.9616, 0.1262, -0.8422, 0.5242, -0.1424, -0.7584, -0.636, -0.3119, -0.797, -0.5172, 0.1338, -0.8185, 0.5587, -0.1424, -0.7584, -0.636, -0.3995, 0.01441, -0.9166, -0.4669, 0.007138, -0.8843, -0.3119, -0.797, -0.5172, -0.1797, 0.7622, -0.6218, -0.2142, 0.844, -0.4917, -0.4669, 0.007138, -0.8843, -0.3995, 0.01441, -0.9166, 0.09924, 0.8699, 0.4831, 0.1546, 0.8469, 0.5089, -0.2142, 0.844, -0.4917, -0.1797, 0.7622, -0.6218, 0.1546, 0.8469, 0.5089, 0.3519, 0.03722, 0.9353, 0.483, 0.02778, 0.8752, 0.3057, 0.8314, 0.464, 0.1338, -0.8185, 0.5587, 0.2405, -0.8235, 0.5139, 0.483, 0.02778, 0.8752, 0.3519, 0.03722, 0.9353, 0.1546, 0.8469, 0.5089, 0.3057, 0.8314, 0.464, -0.2085, 0.8263, -0.5232, -0.2142, 0.844, -0.4917, -0.2142, 0.844, -0.4917, -0.2085, 0.8263, -0.5232, -0.44, 0.025, -0.8976, -0.4669, 0.007138, -0.8843, -0.3119, -0.797, -0.5172, -0.4669, 0.007138, -0.8843, -0.44, 0.025, -0.8976, -0.2956, -0.7937, -0.5317, 0.1338, -0.8185, 0.5587, -0.3119, -0.797, -0.5172, -0.2956, -0.7937, -0.5317, 0.2405, -0.8235, 0.5139, 0.3057, 0.8314, 0.464, 0.483, 0.02778, 0.8752, 0.7704, -0.0338, 0.6366, 0.6876, 0.7149, 0.1272, 0.2405, -0.8235, 0.5139, 0.53, -0.8234, 0.203, 0.7704, -0.0338, 0.6366, 0.483, 0.02778, 0.8752, 0.2405, -0.8235, 0.5139, -0.2956, -0.7937, -0.5317, 0.1802, -0.6868, -0.7042, 0.53, -0.8234, 0.203, -0.2956, -0.7937, -0.5317, -0.44, 0.025, -0.8976, -0.01989, -0.01063, -0.9997, 0.1802, -0.6868, -0.7042, -0.2085, 0.8263, -0.5232, 0.2928, 0.6085, -0.7376, -0.01989, -0.01063, -0.9997, -0.44, 0.025, -0.8976, 0.3057, 0.8314, 0.464, 0.6876, 0.7149, 0.1272, 0.2928, 0.6085, -0.7376, -0.2085, 0.8263, -0.5232, -0.4779, 0.539, 0.6936, -0.9112, -0.05177, 0.4088, -0.8924, 0.1317, 0.4317, -0.7934, 0.5488, 0.2632, -0.7934, 0.5488, 0.2632, -0.8924, 0.1317, 0.4317, -0.8951, 0.05318, 0.4427, -0.9765, 0.09725, -0.1926, -0.8752, -0.4551, 0.1638, -0.9765, 0.09725, -0.1926, -0.8951, 0.05318, 0.4427, -0.9093, -0.07493, 0.4093, -0.3996, -0.5549, 0.7297, -0.8752, -0.4551, 0.1638, -0.9093, -0.07493, 0.4093, -0.841, 0.06282, 0.5374, -0.4779, 0.539, 0.6936, -0.2319, 0.06972, 0.9702, -0.7344, 0.06759, 0.6754, -0.9112, -0.05177, 0.4088, -0.3996, -0.5549, 0.7297, -0.841, 0.06282, 0.5374, -0.7344, 0.06759, 0.6754, -0.2319, 0.06972, 0.9702, 0.731, -0.2635, -0.6294, 0.9207, 0.1095, -0.3746, 0.7375, 0.1903, -0.648, 0.8418, -0.1648, -0.514, 0.8418, -0.1648, -0.514, 0.7375, 0.1903, -0.648, 0.6159, -0.05673, -0.7858, 0.8545, -0.09924, -0.5099, 0.865, -0.02413, -0.5012, 0.8545, -0.09924, -0.5099, 0.6159, -0.05673, -0.7858, 0.728, -0.2695, -0.6303, 0.8143, 0.06386, -0.577, 0.865, -0.02413, -0.5012, 0.728, -0.2695, -0.6303, 0.8839, -0.2332, -0.4054, 0.8143, 0.06386, -0.577, 0.8839, -0.2332, -0.4054, 0.9843, -0.08117, -0.157, 0.8201, -0.07301, -0.5676, 0.731, -0.2635, -0.6294, 0.8201, -0.07301, -0.5676, 0.9843, -0.08117, -0.157, 0.9207, 0.1095, -0.3746, -0.08955, 0.8505, 0.5183, -0.3264, 0.8297, 0.4529, -0.5012, 0.02611, 0.8649, -0.3512, 0.04326, 0.9353, -0.1298, -0.818, 0.5604, -0.3512, 0.04326, 0.9353, -0.5012, 0.02611, 0.8649, -0.2601, -0.8254, 0.5011, -0.08955, 0.8505, 0.5183, 0.2672, 0.8356, -0.4801, 0.1897, 0.8248, -0.5326, -0.3264, 0.8297, 0.4529, 0.2672, 0.8356, -0.4801, 0.4932, 0.01175, -0.8698, 0.42, 0.02357, -0.9072, 0.1897, 0.8248, -0.5326, 0.3547, -0.7923, -0.4964, 0.2774, -0.7942, -0.5406, 0.42, 0.02357, -0.9072, 0.4932, 0.01175, -0.8698, -0.1298, -0.818, 0.5604, -0.2601, -0.8254, 0.5011, 0.2774, -0.7942, -0.5406, 0.3547, -0.7923, -0.4964, -0.3264, 0.8297, 0.4529, -0.7147, 0.693, 0.0951, -0.7967, -0.03752, 0.6032, -0.5012, 0.02611, 0.8649, -0.2601, -0.8254, 0.5011, -0.5012, 0.02611, 0.8649, -0.7967, -0.03752, 0.6032, -0.5626, -0.809, 0.1702, -0.2601, -0.8254, 0.5011, -0.5626, -0.809, 0.1702, -0.2218, -0.6696, -0.7088, 0.2774, -0.7942, -0.5406, 0.2774, -0.7942, -0.5406, -0.2218, -0.6696, -0.7088, -0.02232, -0.01472, -0.9996, 0.42, 0.02357, -0.9072, 0.1897, 0.8248, -0.5326, 0.42, 0.02357, -0.9072, -0.02232, -0.01472, -0.9996, -0.3325, 0.5844, -0.7402, -0.3264, 0.8297, 0.4529, 0.1897, 0.8248, -0.5326, -0.3325, 0.5844, -0.7402, -0.7147, 0.693, 0.0951, 0.4779, 0.539, 0.6936, 0.7934, 0.5488, 0.2632, 0.8924, 0.1317, 0.4317, 0.9112, -0.05179, 0.4088, 0.7934, 0.5488, 0.2632, 0.9765, 0.09727, -0.1926, 0.8951, 0.05318, 0.4427, 0.8924, 0.1317, 0.4317, 0.8752, -0.4551, 0.1638, 0.9093, -0.07493, 0.4093, 0.8951, 0.05318, 0.4427, 0.9765, 0.09727, -0.1926, 0.3996, -0.5549, 0.7297, 0.841, 0.06281, 0.5374, 0.9093, -0.07493, 0.4093, 0.8752, -0.4551, 0.1638, 0.4779, 0.539, 0.6936, 0.9112, -0.05179, 0.4088, 0.7344, 0.06762, 0.6754, 0.2319, 0.06971, 0.9702, 0.3996, -0.5549, 0.7297, 0.2319, 0.06971, 0.9702, 0.7344, 0.06762, 0.6754, 0.841, 0.06281, 0.5374, -0.731, -0.2635, -0.6294, -0.8418, -0.1649, -0.514, -0.7375, 0.1903, -0.648, -0.9207, 0.1095, -0.3746, -0.8418, -0.1649, -0.514, -0.8545, -0.09927, -0.5099, -0.6159, -0.05671, -0.7858, -0.7375, 0.1903, -0.648, -0.865, -0.02415, -0.5012, -0.728, -0.2695, -0.6304, -0.6159, -0.05671, -0.7858, -0.8545, -0.09927, -0.5099, -0.8142, 0.06386, -0.577, -0.8839, -0.2332, -0.4054, -0.728, -0.2695, -0.6304, -0.865, -0.02415, -0.5012, -0.8142, 0.06386, -0.577, -0.8201, -0.073, -0.5676, -0.9843, -0.08118, -0.157, -0.8839, -0.2332, -0.4054, -0.731, -0.2635, -0.6294, -0.9207, 0.1095, -0.3746, -0.9843, -0.08118, -0.157, -0.8201, -0.073, -0.5676, -0.05333, -0.846, 0.5306, -0.1298, -0.818, 0.5604, 0.3547, -0.7923, -0.4964, 0.2434, -0.7293, -0.6394, -0.05333, -0.846, 0.5306, -0.2321, 0.03597, 0.972, -0.3512, 0.04326, 0.9353, -0.1298, -0.818, 0.5604, -0.02729, 0.8722, 0.4884, -0.08955, 0.8505, 0.5183, -0.3512, 0.04326, 0.9353, -0.2321, 0.03597, 0.972, -0.02729, 0.8722, 0.4884, 0.2764, 0.7328, -0.6218, 0.2672, 0.8356, -0.4801, -0.08955, 0.8505, 0.5183, 0.2764, 0.7328, -0.6218, 0.4844, 0.01467, -0.8747, 0.4932, 0.01175, -0.8698, 0.2672, 0.8356, -0.4801, 0.2434, -0.7293, -0.6394, 0.3547, -0.7923, -0.4964, 0.4932, 0.01175, -0.8698, 0.4844, 0.01467, -0.8747, 0.4961, 0.7895, 0.3613, 0.689, -0.0006152, 0.7248, 0.7225, -0.01098, 0.6913, 0.5637, 0.7456, 0.3555, 0.3631, -0.8203, 0.4419, 0.4035, -0.8034, 0.4379, 0.7225, -0.01098, 0.6913, 0.689, -0.0006152, 0.7248, 0.3631, -0.8203, 0.4419, -0.3357, -0.8298, -0.4458, -0.3109, -0.8273, -0.4679, 0.4035, -0.8034, 0.4379, -0.3357, -0.8298, -0.4458, -0.5204, 0.04425, -0.8528, -0.5007, 0.03111, -0.8651, -0.3109, -0.8273, -0.4679, -0.1467, 0.8541, -0.499, -0.1215, 0.8384, -0.5314, -0.5007, 0.03111, -0.8651, -0.5204, 0.04425, -0.8528, 0.4961, 0.7895, 0.3613, 0.5637, 0.7456, 0.3555, -0.1215, 0.8384, -0.5314, -0.1467, 0.8541, -0.499, -0.4898, 0.7893, 0.3703, -0.5441, 0.7535, 0.3692, -0.7185, -0.01057, 0.6955, -0.6868, -0.001561, 0.7269, -0.3564, -0.8171, 0.4532, -0.6868, -0.001561, 0.7269, -0.7185, -0.01057, 0.6955, -0.3759, -0.8087, 0.4523, -0.3564, -0.8171, 0.4532, -0.3759, -0.8087, 0.4523, 0.3326, -0.827, -0.4533, 0.351, -0.825, -0.443, 0.351, -0.825, -0.443, 0.3326, -0.827, -0.4533, 0.5086, 0.03081, -0.8605, 0.5241, 0.04383, -0.8505, 0.1607, 0.8532, -0.4962, 0.5241, 0.04383, -0.8505, 0.5086, 0.03081, -0.8605, 0.1438, 0.8418, -0.5204, -0.4898, 0.7893, 0.3703, 0.1607, 0.8532, -0.4962, 0.1438, 0.8418, -0.5204, -0.5441, 0.7535, 0.3692, 0.002999, 0.8123, 0.5832, 0.3083, 0.0386, 0.9505, 0.689, -0.0006152, 0.7248, 0.4961, 0.7895, 0.3613, -0.1377, -0.6812, 0.719, 0.3631, -0.8203, 0.4419, 0.689, -0.0006152, 0.7248, 0.3083, 0.0386, 0.9505, -0.1377, -0.6812, 0.719, -0.7531, -0.653, -0.08024, -0.3357, -0.8298, -0.4458, 0.3631, -0.8203, 0.4419, 0.002999, 0.8123, 0.5832, 0.4961, 0.7895, 0.3613, -0.1467, 0.8541, -0.499, -0.5831, 0.7953, -0.1657, -0.5831, 0.7953, -0.1657, -0.1467, 0.8541, -0.499, -0.5204, 0.04425, -0.8528, -0.8845, 0.06015, -0.4627, -0.7531, -0.653, -0.08024, -0.8845, 0.06015, -0.4627, -0.5204, 0.04425, -0.8528, -0.3357, -0.8298, -0.4458, 0.1381, -0.6808, 0.7193, -0.3564, -0.8171, 0.4532, 0.351, -0.825, -0.443, 0.7536, -0.6525, -0.07998, 0.1381, -0.6808, 0.7193, -0.3082, 0.03869, 0.9505, -0.6868, -0.001561, 0.7269, -0.3564, -0.8171, 0.4532, -0.003066, 0.8123, 0.5833, -0.4898, 0.7893, 0.3703, -0.6868, -0.001561, 0.7269, -0.3082, 0.03869, 0.9505, -0.003066, 0.8123, 0.5833, 0.5831, 0.7953, -0.1658, 0.1607, 0.8532, -0.4962, -0.4898, 0.7893, 0.3703, 0.7536, -0.6525, -0.07998, 0.351, -0.825, -0.443, 0.5241, 0.04383, -0.8505, 0.8845, 0.06021, -0.4626, 0.5831, 0.7953, -0.1658, 0.8845, 0.06021, -0.4626, 0.5241, 0.04383, -0.8505, 0.1607, 0.8532, -0.4962])] * 3)])
me_misc___armour_vest = bpy.data.meshes.new('Misc - Armour Vest')
me_misc___armour_vest.from_pydata([(0.007865, 1.384, 12.21), (0.008276, -0.9452, 12.25), (0.4245, -0.9377, 12.25), (1.807, 1.213, 12.21), (1.799, -0.5719, 12.24), (1.935, 0.3094, 12.23), (1.113, -0.8822, 12.25), (1.146, 1.432, 12.21), (-0.4136, -0.9376, 12.25), (-1.794, 1.213, 12.21), (-1.786, -0.5716, 12.24), (-1.922, 0.3098, 12.23), (-1.1, -0.882, 12.25), (-1.132, 1.432, 12.2), (-1.103, 1.47, 11.18), (-1.071, -0.8409, 11.19), (-2.013, 0.2572, 11.19), (-1.739, -0.5549, 11.19), (-1.761, 1.09, 11.19), (-0.4025, -0.892, 11.19), (1.116, 1.47, 11.19), (1.084, -0.8409, 11.19), (2.026, 0.2572, 11.19), (1.752, -0.5549, 11.19), (1.774, 1.09, 11.19), (0.4137, -0.892, 11.19), (0.008303, -0.899, 11.19), (0.007733, 1.494, 11.19), (0.00788, 1.554, 13.63), (0.008296, -1.343, 13.67), (0.4297, -1.335, 13.67), (1.829, 1.287, 13.63), (1.821, -0.6235, 13.66), (1.959, 0.32, 13.65), (1.126, -1.14, 13.67), (1.16, 1.526, 13.63), (-0.4188, -1.335, 13.67), (-1.816, 1.288, 13.64), (-1.808, -0.6231, 13.66), (-1.946, 0.3205, 13.65), (-1.114, -1.14, 13.67), (-1.146, 1.526, 13.62), (0.007899, 1.762, 14.88), (0.008321, -1.489, 14.92), (0.4358, -1.481, 14.92), (1.979, 1.118, 14.6), (1.955, -0.479, 14.63), (1.143, -1.17, 14.92), (1.176, 1.735, 14.88), (-0.4249, -1.481, 14.92), (-1.966, 1.119, 14.6), (-1.942, -0.4787, 14.63), (-1.13, -1.17, 14.92), (-1.163, 1.735, 14.87), (0.007934, 1.804, 15.8), (0.008367, -1.082, 15.84), (0.447, -1.074, 15.84), (1.919, 1.15, 15.64), (1.895, -0.4966, 15.67), (1.172, -1.015, 15.84), (1.207, 1.777, 15.8), (-0.4362, -1.074, 15.84), (-1.906, 1.15, 15.64), (-1.882, -0.4963, 15.67), (-1.159, -1.015, 15.84), (-1.194, 1.777, 15.79), (-1.194, 1.159, 16.11), (-1.159, -0.4204, 16.16), (-1.882, -0.127, 15.98), (-1.906, 0.8042, 15.95), (1.207, 1.159, 16.12), (1.172, -0.4205, 16.16), (1.895, -0.1272, 15.98), (1.919, 0.8041, 15.95), (-1.194, 0.3549, 16.11), (-1.906, 0.3544, 15.95), (1.172, 0.3527, 16.16), (1.895, 0.3531, 15.98), (0.007657, 1.256, 12.37), (0.008027, -0.8381, 12.41), (0.3822, -0.8313, 12.41), (1.625, 1.102, 12.38), (1.618, -0.5026, 12.4), (1.74, 0.2896, 12.39), (1.001, -0.7815, 12.41), (1.03, 1.298, 12.37), (-0.3712, -0.8312, 12.41), (-1.612, 1.102, 12.38), (-1.605, -0.5022, 12.4), (-1.727, 0.29, 12.39), (-0.9882, -0.7813, 12.41), (-1.017, 1.298, 12.36), (-0.9905, 1.333, 11.45), (-0.9621, -0.7443, 11.45), (-1.809, 0.2427, 11.45), (-1.563, -0.4872, 11.45), (-1.582, 0.991, 11.45), (-0.3612, -0.7903, 11.45), (1.003, 1.333, 11.45), (0.9749, -0.7443, 11.45), (1.822, 0.2427, 11.45), (1.575, -0.4872, 11.45), (1.595, 0.991, 11.45), (0.3724, -0.7903, 11.45), (0.008051, -0.7965, 11.45), (0.00754, 1.354, 11.45), (0.007672, 1.408, 13.65), (0.008046, -1.196, 13.69), (0.3868, -1.188, 13.68), (1.645, 1.169, 13.65), (1.637, -0.5489, 13.68), (1.761, 0.2991, 13.67), (1.013, -1.013, 13.68), (1.043, 1.383, 13.65), (-0.3758, -1.188, 13.68), (-1.632, 1.169, 13.65), (-1.625, -0.5486, 13.68), (-1.749, 0.2996, 13.67), (-1.0, -1.013, 13.68), (-1.03, 1.383, 13.64), (0.007689, 1.595, 14.77), (0.008068, -1.327, 14.81), (0.3923, -1.32, 14.81), (1.78, 1.017, 14.52), (1.758, -0.419, 14.55), (1.028, -1.04, 14.81), (1.058, 1.571, 14.77), (-0.3813, -1.32, 14.81), (-1.767, 1.017, 14.52), (-1.745, -0.4188, 14.55), (-1.015, -1.04, 14.81), (-1.045, 1.571, 14.77), (0.00772, 1.633, 15.6), (0.008109, -0.9609, 15.64), (0.4023, -0.9537, 15.64), (1.726, 1.045, 15.46), (1.704, -0.4349, 15.48), (1.054, -0.9011, 15.64), (1.085, 1.608, 15.6), (-0.3914, -0.9537, 15.64), (-1.713, 1.045, 15.46), (-1.691, -0.4346, 15.48), (-1.042, -0.9009, 15.64), (-1.072, 1.608, 15.6), (-1.072, 1.053, 15.88), (-1.042, -0.3664, 15.92), (-1.691, -0.1026, 15.76), (-1.713, 0.7344, 15.74), (1.085, 1.053, 15.88), (1.054, -0.3665, 15.92), (1.704, -0.1028, 15.76), (1.726, 0.7342, 15.74), (-1.072, 0.3305, 15.88), (-1.713, 0.3301, 15.74), (1.054, 0.3285, 15.92), (1.704, 0.3289, 15.76)], [], [(4, 23, 22, 5), (14, 13, 0, 27), (3, 24, 20, 7), (0, 7, 20, 27), (3, 5, 22, 24), (4, 6, 21, 23), (6, 2, 25, 21), (1, 26, 25, 2), (1, 8, 19, 26), (12, 15, 19, 8), (10, 17, 15, 12), (10, 11, 16, 17), (18, 16, 11, 9), (13, 14, 18, 9), (1, 29, 36, 8), (1, 2, 30, 29), (6, 34, 30, 2), (12, 8, 36, 40), (10, 12, 40, 38), (10, 38, 39, 11), (9, 11, 39, 37), (9, 37, 41, 13), (0, 13, 41, 28), (0, 28, 35, 7), (3, 7, 35, 31), (3, 31, 33, 5), (4, 5, 33, 32), (4, 32, 34, 6), (29, 43, 49, 36), (29, 30, 44, 43), (34, 47, 44, 30), (40, 36, 49, 52), (32, 46, 47, 34), (31, 35, 48, 45), (28, 42, 48, 35), (28, 41, 53, 42), (37, 50, 53, 41), (38, 40, 52, 51), (42, 54, 60, 48), (42, 53, 65, 54), (43, 44, 56, 55), (43, 55, 61, 49), (52, 49, 61, 64), (51, 52, 64, 63), (50, 62, 65, 53), (47, 59, 56, 44), (46, 58, 59, 47), (45, 48, 60, 57), (63, 64, 67, 68), (58, 72, 71, 59), (57, 60, 70, 73), (62, 69, 66, 65), (68, 67, 74, 75), (69, 75, 74, 66), (73, 70, 76, 77), (72, 77, 76, 71), (64, 61, 67), (59, 71, 56), (54, 70, 60), (54, 65, 66), (31, 45, 33), (32, 33, 46), (37, 39, 50), (38, 51, 39), (82, 101, 100, 83), (92, 91, 78, 105), (81, 102, 98, 85), (78, 85, 98, 105), (81, 83, 100, 102), (82, 84, 99, 101), (84, 80, 103, 99), (79, 104, 103, 80), (79, 86, 97, 104), (90, 93, 97, 86), (88, 95, 93, 90), (88, 89, 94, 95), (96, 94, 89, 87), (91, 92, 96, 87), (79, 107, 114, 86), (79, 80, 108, 107), (84, 112, 108, 80), (90, 86, 114, 118), (88, 90, 118, 116), (88, 116, 117, 89), (87, 89, 117, 115), (87, 115, 119, 91), (78, 91, 119, 106), (78, 106, 113, 85), (81, 85, 113, 109), (81, 109, 111, 83), (82, 83, 111, 110), (82, 110, 112, 84), (107, 121, 127, 114), (107, 108, 122, 121), (112, 125, 122, 108), (118, 114, 127, 130), (110, 124, 125, 112), (109, 113, 126, 123), (106, 120, 126, 113), (106, 119, 131, 120), (115, 128, 131, 119), (116, 118, 130, 129), (120, 132, 138, 126), (120, 131, 143, 132), (121, 122, 134, 133), (121, 133, 139, 127), (130, 127, 139, 142), (129, 130, 142, 141), (128, 140, 143, 131), (125, 137, 134, 122), (124, 136, 137, 125), (123, 126, 138, 135), (141, 142, 145, 146), (136, 150, 149, 137), (135, 138, 148, 151), (140, 147, 144, 143), (146, 145, 152, 153), (147, 153, 152, 144), (151, 148, 154, 155), (150, 155, 154, 149), (142, 139, 145), (137, 149, 134), (132, 148, 138), (132, 143, 144), (109, 123, 111), (110, 111, 124), (115, 117, 128), (116, 129, 117), (75, 153, 146, 68), (75, 69, 147, 153), (69, 62, 140, 147), (62, 50, 128, 140), (50, 39, 117, 128), (51, 129, 117, 39), (63, 141, 129, 51), (68, 146, 141, 63), (27, 20, 98, 105), (27, 105, 92, 14), (18, 14, 92, 96), (18, 96, 94, 16), (17, 16, 94, 95), (17, 95, 93, 15), (15, 93, 97, 19), (26, 19, 97, 104), (26, 104, 103, 25), (21, 25, 103, 99), (23, 21, 99, 101), (23, 101, 100, 22), (24, 22, 100, 102), (24, 102, 98, 20), (46, 33, 111, 124), (58, 46, 124, 136), (72, 58, 136, 150), (77, 72, 150, 155), (77, 155, 151, 73), (73, 151, 135, 57), (57, 135, 123, 45), (45, 123, 111, 33), (74, 152, 144, 66), (66, 144, 132, 54), (70, 54, 132, 148), (76, 70, 148, 154), (76, 154, 149, 71), (71, 149, 134, 56), (55, 56, 134, 133), (55, 133, 139, 61), (67, 61, 139, 145), (74, 67, 145, 152)])
me_misc___armour_vest.polygons.foreach_set('use_smooth', [True] * 168)
_k = set([(14, 18), (14, 27), (15, 17), (15, 19), (16, 17), (16, 18), (19, 26), (20, 24), (20, 27), (21, 23), (21, 25), (22, 23), (22, 24), (25, 26), (33, 45), (33, 46), (39, 50), (39, 51), (45, 57), (46, 58), (50, 62), (51, 63), (54, 66), (54, 70), (55, 56), (55, 61), (56, 71), (57, 73), (58, 72), (61, 67), (62, 69), (63, 68), (66, 74), (67, 74), (68, 75), (69, 75), (70, 76), (71, 76), (72, 77), (73, 77), (92, 96), (92, 105), (93, 95), (93, 97), (94, 95), (94, 96), (97, 104), (98, 102), (98, 105), (99, 101), (99, 103), (100, 101), (100, 102), (103, 104), (111, 123), (111, 124), (117, 128), (117, 129), (123, 135), (124, 136), (128, 140), (129, 141), (132, 144), (132, 148), (133, 134), (133, 139), (134, 149), (135, 151), (136, 150), (139, 145), (140, 147), (141, 146), (144, 152), (145, 152), (146, 153), (147, 153), (148, 154), (149, 154), (150, 155), (151, 155)])
me_misc___armour_vest.attributes.new('sharp_edge', 'BOOLEAN', 'EDGE').data.foreach_set('value', [ (min(e.vertices), max(e.vertices)) in _k for e in me_misc___armour_vest.edges])
me_misc___armour_vest.materials.append(mat_material)
me_misc___armour_vest.use_remesh_preserve_volume = False
me_misc___armour_vest.use_remesh_preserve_attributes = False
me_misc___armour_vest.use_mirror_vertex_groups = False
me_misc___armour_vest.update()
me_legs___rolled_down_pants_and_boots = bpy.data.meshes.new('Legs - Rolled Down Pants and Boots')
me_legs___rolled_down_pants_and_boots.from_pydata([(-1.222, 0.9706, 2.073), (-0.2865, 0.01131, 2.07), (-1.2, -1.045, 2.073), (-2.166, -0.01239, 2.076), (-1.219, 1.061, 3.598), (-0.2376, 0.01077, 3.595), (-1.197, -0.9882, 3.598), (-2.147, -0.01331, 3.602), (-0.5547, 0.7082, 2.071), (-0.5512, -0.7026, 2.071), (-1.866, -0.7203, 2.075), (-1.881, 0.705, 2.075), (-0.5317, 0.7277, 3.595), (-0.5281, -0.7157, 3.596), (-1.873, -0.7338, 3.601), (-1.888, 0.7244, 3.601), (-1.191, 0.9726, 5.921), (-0.2489, -5.883e-05, 6.001), (-1.154, -0.9383, 6.08), (-2.067, -0.03521, 6.007), (-0.5341, 0.6666, 5.945), (-0.52, -0.6797, 6.058), (-1.8, -0.7054, 6.062), (-1.826, 0.6546, 5.949), (-1.202, 1.071, 4.736), (-0.1851, -0.01011, 4.777), (-1.174, -1.042, 4.822), (-2.159, -0.03799, 4.783), (-0.4905, 0.7287, 4.747), (-0.4838, -0.7598, 4.808), (-1.874, -0.7806, 4.813), (-1.893, 0.7232, 4.752), (-1.219, 0.4967, 2.091), (-0.7353, 0.0006911, 2.089), (-1.207, -0.5456, 2.091), (-1.707, -0.01156, 2.093), (-0.874, 0.361, 2.09), (-0.8722, -0.3684, 2.09), (-1.552, -0.3776, 2.092), (-1.56, 0.3593, 2.092), (-1.22, 0.6822, 0.2446), (-0.5056, -1.123, 0.242), (-1.203, -2.444, 0.2444), (-1.942, -1.141, 0.247), (-0.7105, 0.5667, 0.2427), (-0.7079, -2.182, 0.2427), (-1.713, -2.196, 0.2463), (-1.724, 0.5653, 0.2463), (-1.22, 0.6022, 1.202), (-0.6354, 0.003055, 1.2), (-1.206, -0.6568, 1.201), (-1.809, -0.01174, 1.204), (-0.8029, 0.4382, 1.2), (-0.8008, -0.4428, 1.2), (-1.622, -0.4538, 1.203), (-1.631, 0.4363, 1.203), (-0.5056, -0.8185, 0.8469), (-1.203, -2.14, 0.8493), (-1.942, -0.8366, 0.8519), (-0.7079, -1.878, 0.8475), (-1.713, -1.892, 0.8512), (-1.193, 1.042, 6.08), (-0.1726, -0.01094, 6.166), (-1.153, -1.027, 6.252), (-2.141, -0.04901, 6.172), (-0.4815, 0.711, 6.106), (-0.4662, -0.7469, 6.227), (-1.852, -0.7747, 6.232), (-1.88, 0.698, 6.11), (-1.191, 0.9484, 6.303), (-0.2462, -0.02674, 6.383), (-1.154, -0.9673, 6.462), (-2.068, -0.06198, 6.389), (-0.5322, 0.6416, 6.327), (-0.518, -0.7081, 6.44), (-1.801, -0.7338, 6.444), (-1.827, 0.6296, 6.331), (-1.825, 0.6099, 6.672), (-1.799, -0.7572, 6.747), (-0.5194, -0.7328, 6.734), (-0.5334, 0.6206, 6.659), (-2.066, -0.08328, 6.712), (-1.154, -0.9921, 6.753), (-0.2482, -0.04994, 6.694), (-1.19, 0.9289, 6.649), (-1.822, 0.6569, 7.647), (-1.799, -0.7041, 7.757), (-0.5192, -0.6837, 7.741), (-0.5304, 0.6635, 7.633), (-2.064, -0.03244, 7.705), (-1.154, -0.9398, 7.769), (-0.2466, -0.004745, 7.684), (-1.187, 0.9724, 7.616), (-1.186, 1.297, 9.063), (-0.2468, 0.1849, 9.183), (-1.155, -0.7436, 9.316), (-2.065, 0.16, 9.204), (-0.5299, 1.227, 9.097), (-0.5201, -0.4898, 9.276), (-1.8, -0.5083, 9.291), (-1.821, 0.8452, 9.11), (-0.1699, -0.6346, 9.581), (-1.199, 1.396, 10.26), (-1.165, -0.7662, 10.27), (-2.174, 0.2373, 10.27), (-1.881, -0.5048, 10.27), (-1.904, 0.9981, 10.27), (-0.1805, -0.7796, 10.27), (1.234, 0.9594, 2.029), (0.3094, 0.01106, 2.026), (1.212, -1.033, 2.029), (2.167, -0.01237, 2.033), (1.231, 1.051, 3.598), (0.259, 0.01075, 3.595), (1.209, -0.9788, 3.598), (2.15, -0.0131, 3.601), (0.5745, 0.6999, 2.027), (0.5711, -0.6946, 2.027), (1.871, -0.7121, 2.032), (1.886, 0.6968, 2.032), (0.5503, 0.7209, 3.595), (0.5467, -0.7088, 3.596), (1.879, -0.7268, 3.601), (1.894, 0.7176, 3.601), (1.2, 0.975, 5.919), (0.26, 0.0004395, 6.0), (1.168, -0.936, 6.078), (2.078, -0.03116, 6.003), (0.5439, 0.6677, 5.944), (0.5326, -0.6787, 6.057), (1.813, -0.7018, 6.059), (1.835, 0.6582, 5.946), (1.214, 1.071, 4.736), (0.1973, -0.01011, 4.777), (1.187, -1.042, 4.822), (2.171, -0.03799, 4.783), (0.5028, 0.7287, 4.747), (0.4961, -0.7598, 4.808), (1.886, -0.7806, 4.813), (1.905, 0.7232, 4.752), (1.231, 0.4967, 2.091), (0.7476, 0.0006911, 2.089), (1.22, -0.5456, 2.091), (1.719, -0.01156, 2.093), (0.8863, 0.361, 2.09), (0.8845, -0.3684, 2.09), (1.564, -0.3776, 2.092), (1.572, 0.3593, 2.092), (1.233, 0.6822, 0.2446), (0.5179, -1.123, 0.242), (1.216, -2.444, 0.2444), (1.954, -1.141, 0.247), (0.7228, 0.5667, 0.2427), (0.7202, -2.182, 0.2427), (1.725, -2.196, 0.2463), (1.737, 0.5653, 0.2463), (1.232, 0.6022, 1.202), (0.6477, 0.003055, 1.2), (1.218, -0.6568, 1.201), (1.821, -0.01174, 1.204), (0.8152, 0.4382, 1.2), (0.8131, -0.4428, 1.2), (1.634, -0.4538, 1.203), (1.644, 0.4363, 1.203), (0.5179, -0.8185, 0.8469), (1.216, -2.14, 0.8493), (1.954, -0.8366, 0.8519), (0.7202, -1.878, 0.8475), (1.725, -1.892, 0.8512), (1.202, 1.045, 6.078), (0.184, -0.01059, 6.165), (1.167, -1.025, 6.25), (2.152, -0.0448, 6.168), (0.4914, 0.712, 6.105), (0.4792, -0.746, 6.227), (1.865, -0.7711, 6.229), (1.89, 0.7017, 6.106), (1.201, 0.9507, 6.301), (0.2581, -0.02625, 6.382), (1.168, -0.965, 6.46), (2.08, -0.05792, 6.385), (0.5426, 0.6427, 6.326), (0.5314, -0.707, 6.439), (1.815, -0.7303, 6.441), (1.837, 0.6332, 6.327), (1.836, 0.6135, 6.668), (1.813, -0.7537, 6.743), (0.5333, -0.7318, 6.733), (0.5445, 0.6216, 6.658), (2.078, -0.07922, 6.708), (1.168, -0.9898, 6.751), (0.2607, -0.04944, 6.693), (1.201, 0.9312, 6.646), (1.835, 0.6604, 7.644), (1.815, -0.7006, 7.753), (0.5348, -0.6827, 7.741), (0.5432, 0.6646, 7.632), (2.079, -0.02838, 7.701), (1.17, -0.9376, 7.767), (0.2608, -0.004248, 7.684), (1.199, 0.9748, 7.613), (1.198, 1.297, 9.063), (0.2591, 0.1849, 9.183), (1.168, -0.7436, 9.316), (2.077, 0.16, 9.204), (0.5422, 1.225, 9.097), (0.5324, -0.4898, 9.276), (1.812, -0.5083, 9.291), (1.834, 0.984, 9.11), (0.1822, -0.6346, 9.581), (1.211, 1.396, 10.26), (1.177, -0.7662, 10.27), (2.186, 0.2373, 10.27), (1.893, -0.5048, 10.27), (1.916, 0.9981, 10.27), (0.1927, -0.7796, 10.27), (0.009605, -0.6346, 9.581), (0.01009, -0.7796, 10.27), (0.009797, 0.1849, 9.183), (0.009797, 1.237, 9.05), (0.009797, 1.405, 9.343), (0.01029, 1.441, 10.26), (-1.155, 1.306, 11.04), (-1.122, -0.7369, 11.05), (-2.099, 0.2338, 11.05), (-1.815, -0.484, 11.05), (-1.837, 0.9698, 11.05), (-0.4467, -0.7788, 11.05), (1.167, 1.306, 11.05), (1.134, -0.7369, 11.05), (2.111, 0.2338, 11.05), (1.827, -0.484, 11.05), (1.85, 0.9698, 11.05), (0.4561, -0.7788, 11.05), (0.01358, -0.7848, 11.05), (0.009797, 1.327, 11.05), (-1.103, 1.264, 11.18), (-1.071, -0.7061, 11.19), (-2.013, 0.2302, 11.19), (-1.739, -0.4623, 11.19), (-1.761, 0.9401, 11.19), (-0.4025, -0.7497, 11.19), (1.116, 1.264, 11.19), (1.084, -0.7061, 11.19), (2.026, 0.2302, 11.19), (1.752, -0.4623, 11.19), (1.774, 0.9401, 11.19), (0.4137, -0.7497, 11.19), (0.008303, -0.7557, 11.19), (0.007733, 1.285, 11.19)], [], [(5, 1, 8, 12), (4, 12, 8, 0), (6, 14, 10, 2), (15, 11, 3, 7), (4, 0, 11, 15), (7, 3, 10, 14), (5, 13, 9, 1), (6, 2, 9, 13), (12, 4, 24, 28), (15, 31, 24, 4), (15, 7, 27, 31), (14, 30, 27, 7), (14, 6, 26, 30), (13, 29, 26, 6), (13, 5, 25, 29), (12, 28, 25, 5), (21, 29, 25, 17), (21, 18, 26, 29), (22, 30, 26, 18), (22, 19, 27, 30), (23, 31, 27, 19), (23, 16, 24, 31), (20, 28, 24, 16), (20, 17, 25, 28), (9, 2, 34, 37), (10, 38, 34, 2), (10, 3, 35, 38), (11, 39, 35, 3), (11, 0, 32, 39), (8, 36, 32, 0), (8, 1, 33, 36), (9, 37, 33, 1), (44, 40, 48, 52), (47, 55, 48, 40), (59, 45, 41, 56), (45, 59, 57, 42), (46, 42, 57, 60), (60, 58, 43, 46), (47, 43, 58), (51, 55, 47, 58), (44, 56, 41), (49, 56, 44, 52), (43, 47, 40, 44, 41), (46, 43, 41, 45), (46, 45, 42), (53, 50, 57, 59), (54, 60, 57, 50), (54, 51, 58, 60), (53, 59, 56, 49), (38, 54, 50, 34), (37, 34, 50, 53), (37, 53, 49, 33), (36, 33, 49, 52), (36, 52, 48, 32), (39, 32, 48, 55), (39, 55, 51, 35), (38, 35, 51, 54), (75, 71, 82, 78), (74, 79, 82, 71), (66, 74, 71, 63), (21, 66, 63, 18), (75, 78, 81, 72), (67, 63, 71, 75), (67, 75, 72, 64), (22, 18, 63, 67), (22, 67, 64, 19), (76, 72, 81, 77), (68, 64, 72, 76), (23, 19, 64, 68), (23, 68, 61, 16), (68, 76, 69, 61), (76, 77, 84, 69), (73, 69, 84, 80), (65, 61, 69, 73), (20, 16, 61, 65), (20, 65, 62, 17), (65, 73, 70, 62), (73, 80, 83, 70), (74, 70, 83, 79), (66, 62, 70, 74), (21, 17, 62, 66), (78, 82, 90, 86), (79, 87, 90, 82), (79, 83, 91, 87), (77, 85, 92, 84), (77, 81, 89, 85), (78, 86, 89, 81), (80, 84, 92, 88), (80, 88, 91, 83), (87, 98, 95, 90), (86, 90, 95, 99), (86, 99, 96, 89), (85, 89, 96, 100), (85, 100, 93, 92), (88, 92, 93, 97), (88, 97, 94, 91), (87, 91, 94, 98), (98, 94, 101), (105, 99, 95, 103), (99, 105, 104, 96), (100, 96, 104, 106), (106, 102, 93, 100), (98, 103, 95), (101, 103, 98), (107, 103, 101), (113, 120, 116, 109), (112, 108, 116, 120), (114, 110, 118, 122), (123, 115, 111, 119), (112, 123, 119, 108), (115, 122, 118, 111), (113, 109, 117, 121), (114, 121, 117, 110), (120, 136, 132, 112), (123, 112, 132, 139), (123, 139, 135, 115), (122, 115, 135, 138), (122, 138, 134, 114), (121, 114, 134, 137), (121, 137, 133, 113), (120, 113, 133, 136), (129, 125, 133, 137), (129, 137, 134, 126), (130, 126, 134, 138), (130, 138, 135, 127), (131, 127, 135, 139), (131, 139, 132, 124), (128, 124, 132, 136), (128, 136, 133, 125), (117, 145, 142, 110), (118, 110, 142, 146), (118, 146, 143, 111), (119, 111, 143, 147), (119, 147, 140, 108), (116, 108, 140, 144), (116, 144, 141, 109), (117, 109, 141, 145), (152, 160, 156, 148), (155, 148, 156, 163), (167, 164, 149, 153), (153, 150, 165, 167), (154, 168, 165, 150), (168, 154, 151, 166), (155, 166, 151), (159, 166, 155, 163), (152, 149, 164), (157, 160, 152, 164), (151, 149, 152, 148, 155), (154, 153, 149, 151), (154, 150, 153), (161, 167, 165, 158), (162, 158, 165, 168), (162, 168, 166, 159), (161, 157, 164, 167), (146, 142, 158, 162), (145, 161, 158, 142), (145, 141, 157, 161), (144, 160, 157, 141), (144, 140, 156, 160), (147, 163, 156, 140), (147, 143, 159, 163), (146, 162, 159, 143), (183, 186, 190, 179), (182, 179, 190, 187), (174, 171, 179, 182), (129, 126, 171, 174), (183, 180, 189, 186), (175, 183, 179, 171), (175, 172, 180, 183), (130, 175, 171, 126), (130, 127, 172, 175), (184, 185, 189, 180), (176, 184, 180, 172), (131, 176, 172, 127), (131, 124, 169, 176), (176, 169, 177, 184), (184, 177, 192, 185), (181, 188, 192, 177), (173, 181, 177, 169), (128, 173, 169, 124), (128, 125, 170, 173), (173, 170, 178, 181), (181, 178, 191, 188), (182, 187, 191, 178), (174, 182, 178, 170), (129, 174, 170, 125), (186, 194, 198, 190), (187, 190, 198, 195), (187, 195, 199, 191), (185, 192, 200, 193), (185, 193, 197, 189), (186, 189, 197, 194), (188, 196, 200, 192), (188, 191, 199, 196), (195, 198, 203, 206), (194, 207, 203, 198), (194, 197, 204, 207), (193, 208, 204, 197), (193, 200, 201, 208), (196, 205, 201, 200), (196, 199, 202, 205), (195, 206, 202, 199), (206, 209, 202), (213, 211, 203, 207), (207, 204, 212, 213), (208, 214, 212, 204), (214, 208, 201, 210), (206, 203, 211), (209, 206, 211), (215, 209, 211), (107, 101, 216, 217), (215, 217, 216, 209), (94, 218, 216, 101), (202, 209, 216, 218), (205, 202, 218, 219), (97, 219, 218, 94), (219, 97, 220), (97, 93, 102), (221, 220, 97, 102), (219, 220, 205), (205, 210, 201), (221, 210, 205, 220), (217, 234, 227, 107), (217, 215, 233, 234), (103, 107, 227, 223), (105, 103, 223, 225), (105, 225, 224, 104), (106, 104, 224, 226), (106, 226, 222, 102), (221, 102, 222, 235), (221, 235, 228, 210), (214, 210, 228, 232), (214, 232, 230, 212), (213, 212, 230, 231), (213, 231, 229, 211), (211, 229, 233, 215), (234, 233, 247, 248), (234, 248, 241, 227), (223, 227, 241, 237), (225, 223, 237, 239), (225, 239, 238, 224), (226, 224, 238, 240), (226, 240, 236, 222), (235, 222, 236, 249), (235, 249, 242, 228), (232, 228, 242, 246), (232, 246, 244, 230), (231, 230, 244, 245), (231, 245, 243, 229), (229, 243, 247, 233)])
me_legs___rolled_down_pants_and_boots.polygons.foreach_set('use_smooth', [True] * 250)
_k = set([(0, 8), (0, 11), (1, 8), (1, 9), (2, 9), (2, 10), (3, 10), (3, 11), (32, 36), (32, 39), (33, 36), (33, 37), (34, 37), (34, 38), (35, 38), (35, 39), (40, 44), (40, 47), (41, 44), (41, 45), (42, 45), (42, 46), (43, 46), (43, 47), (108, 116), (108, 119), (109, 116), (109, 117), (110, 117), (110, 118), (111, 118), (111, 119), (140, 144), (140, 147), (141, 144), (141, 145), (142, 145), (142, 146), (143, 146), (143, 147), (148, 152), (148, 155), (149, 152), (149, 153), (150, 153), (150, 154), (151, 154), (151, 155), (236, 240), (236, 249), (237, 239), (237, 241), (238, 239), (238, 240), (241, 248), (242, 246), (242, 249), (243, 245), (243, 247), (244, 245), (244, 246), (247, 248)])
me_legs___rolled_down_pants_and_boots.attributes.new('sharp_edge', 'BOOLEAN', 'EDGE').data.foreach_set('value', [ (min(e.vertices), max(e.vertices)) in _k for e in me_legs___rolled_down_pants_and_boots.edges])
me_legs___rolled_down_pants_and_boots.materials.append(mat_material)
me_legs___rolled_down_pants_and_boots.use_remesh_preserve_volume = False
me_legs___rolled_down_pants_and_boots.use_remesh_preserve_attributes = False
me_legs___rolled_down_pants_and_boots.use_mirror_vertex_groups = False
me_legs___rolled_down_pants_and_boots.update()
me_legs___rolled_up_pants_and_boots = bpy.data.meshes.new('Legs - Rolled Up Pants and Boots')
me_legs___rolled_up_pants_and_boots.from_pydata([(-1.22, 0.7393, 3.358), (-0.5056, 0.006128, 3.355), (-1.203, -0.8014, 3.358), (-1.942, -0.01198, 3.36), (-1.218, 1.01, 3.598), (-0.2839, 0.01069, 3.595), (-1.197, -0.9404, 3.598), (-2.102, -0.01224, 3.601), (-0.7105, 0.5387, 3.356), (-0.7079, -0.5394, 3.356), (-1.713, -0.553, 3.359), (-1.724, 0.5363, 3.359), (-0.5639, 0.6932, 3.596), (-0.5604, -0.6809, 3.596), (-1.841, -0.6982, 3.601), (-1.855, 0.69, 3.601), (-1.191, 0.9726, 5.921), (-0.2489, -5.883e-05, 6.001), (-1.154, -0.9383, 6.08), (-2.067, -0.03521, 6.007), (-0.5341, 0.6666, 5.945), (-0.52, -0.6797, 6.058), (-1.8, -0.7054, 6.062), (-1.826, 0.6546, 5.949), (-1.202, 1.071, 4.736), (-0.1851, -0.01011, 4.777), (-1.174, -1.042, 4.822), (-2.159, -0.03799, 4.783), (-0.4905, 0.7287, 4.747), (-0.4838, -0.7598, 4.808), (-1.874, -0.7806, 4.813), (-1.893, 0.7232, 4.752), (-1.219, 0.4967, 2.091), (-0.7353, 0.0006911, 2.089), (-1.207, -0.5456, 2.091), (-1.707, -0.01156, 2.093), (-0.874, 0.361, 2.09), (-0.8722, -0.3684, 2.09), (-1.552, -0.3776, 2.092), (-1.56, 0.3593, 2.092), (-1.22, 0.6822, 0.2446), (-0.5056, -1.123, 0.242), (-1.203, -2.444, 0.2444), (-1.942, -1.141, 0.247), (-0.7105, 0.5667, 0.2427), (-0.7079, -2.182, 0.2427), (-1.713, -2.196, 0.2463), (-1.724, 0.5653, 0.2463), (-1.22, 0.6022, 1.202), (-0.6354, 0.003055, 1.2), (-1.206, -0.6568, 1.201), (-1.809, -0.01174, 1.204), (-0.8029, 0.4382, 1.2), (-0.8008, -0.4428, 1.2), (-1.622, -0.4538, 1.203), (-1.631, 0.4363, 1.203), (-0.5056, -0.8185, 0.8469), (-1.203, -2.14, 0.8493), (-1.942, -0.8366, 0.8519), (-0.7079, -1.878, 0.8475), (-1.713, -1.892, 0.8512), (-1.193, 1.042, 6.08), (-0.1726, -0.01094, 6.166), (-1.153, -1.027, 6.252), (-2.141, -0.04901, 6.172), (-0.4815, 0.711, 6.106), (-0.4662, -0.7469, 6.227), (-1.852, -0.7747, 6.232), (-1.88, 0.698, 6.11), (-1.191, 0.9484, 6.303), (-0.2462, -0.02674, 6.383), (-1.154, -0.9673, 6.462), (-2.068, -0.06198, 6.389), (-0.5322, 0.6416, 6.327), (-0.518, -0.7081, 6.44), (-1.801, -0.7338, 6.444), (-1.827, 0.6296, 6.331), (-1.825, 0.6099, 6.672), (-1.799, -0.7572, 6.747), (-0.5194, -0.7328, 6.734), (-0.5334, 0.6206, 6.659), (-2.066, -0.08328, 6.712), (-1.154, -0.9921, 6.753), (-0.2482, -0.04994, 6.694), (-1.19, 0.9289, 6.649), (-1.822, 0.6569, 7.647), (-1.799, -0.7041, 7.757), (-0.5192, -0.6837, 7.741), (-0.5304, 0.6635, 7.633), (-2.064, -0.03244, 7.705), (-1.154, -0.9398, 7.769), (-0.2466, -0.004745, 7.684), (-1.187, 0.9724, 7.616), (-1.186, 1.297, 9.063), (-0.2468, 0.1849, 9.183), (-1.155, -0.7436, 9.316), (-2.065, 0.16, 9.204), (-0.5299, 1.227, 9.097), (-0.5201, -0.4898, 9.276), (-1.8, -0.5083, 9.291), (-1.821, 0.8452, 9.11), (-0.1699, -0.6346, 9.581), (-1.199, 1.396, 10.26), (-1.165, -0.7662, 10.27), (-2.174, 0.2373, 10.27), (-1.881, -0.5048, 10.27), (-1.904, 0.9981, 10.27), (-0.1805, -0.7796, 10.27), (1.233, 0.7393, 3.358), (0.5179, 0.006128, 3.355), (1.216, -0.8014, 3.358), (1.954, -0.01198, 3.36), (1.231, 1.01, 3.598), (0.2962, 0.01069, 3.595), (1.209, -0.9404, 3.598), (2.114, -0.01224, 3.601), (0.7228, 0.5387, 3.356), (0.7202, -0.5394, 3.356), (1.725, -0.553, 3.359), (1.737, 0.5363, 3.359), (0.5761, 0.6932, 3.596), (0.5727, -0.6809, 3.596), (1.853, -0.6982, 3.601), (1.868, 0.69, 3.601), (1.2, 0.975, 5.919), (0.26, 0.0004395, 6.0), (1.168, -0.936, 6.078), (2.078, -0.03116, 6.003), (0.5439, 0.6677, 5.944), (0.5326, -0.6787, 6.057), (1.813, -0.7018, 6.059), (1.835, 0.6582, 5.946), (1.214, 1.071, 4.736), (0.1973, -0.01011, 4.777), (1.187, -1.042, 4.822), (2.171, -0.03799, 4.783), (0.5028, 0.7287, 4.747), (0.4961, -0.7598, 4.808), (1.886, -0.7806, 4.813), (1.905, 0.7232, 4.752), (1.231, 0.4967, 2.091), (0.7476, 0.0006911, 2.089), (1.22, -0.5456, 2.091), (1.719, -0.01156, 2.093), (0.8863, 0.361, 2.09), (0.8845, -0.3684, 2.09), (1.564, -0.3776, 2.092), (1.572, 0.3593, 2.092), (1.233, 0.6822, 0.2446), (0.5179, -1.123, 0.242), (1.216, -2.444, 0.2444), (1.954, -1.141, 0.247), (0.7228, 0.5667, 0.2427), (0.7202, -2.182, 0.2427), (1.725, -2.196, 0.2463), (1.737, 0.5653, 0.2463), (1.232, 0.6022, 1.202), (0.6477, 0.003055, 1.2), (1.218, -0.6568, 1.201), (1.821, -0.01174, 1.204), (0.8152, 0.4382, 1.2), (0.8131, -0.4428, 1.2), (1.634, -0.4538, 1.203), (1.644, 0.4363, 1.203), (0.5179, -0.8185, 0.8469), (1.216, -2.14, 0.8493), (1.954, -0.8366, 0.8519), (0.7202, -1.878, 0.8475), (1.725, -1.892, 0.8512), (1.202, 1.045, 6.078), (0.184, -0.01059, 6.165), (1.167, -1.025, 6.25), (2.152, -0.0448, 6.168), (0.4914, 0.712, 6.105), (0.4792, -0.746, 6.227), (1.865, -0.7711, 6.229), (1.89, 0.7017, 6.106), (1.201, 0.9507, 6.301), (0.2581, -0.02625, 6.382), (1.168, -0.965, 6.46), (2.08, -0.05792, 6.385), (0.5426, 0.6427, 6.326), (0.5314, -0.707, 6.439), (1.815, -0.7303, 6.441), (1.837, 0.6332, 6.327), (1.836, 0.6135, 6.668), (1.813, -0.7537, 6.743), (0.5333, -0.7318, 6.733), (0.5445, 0.6216, 6.658), (2.078, -0.07922, 6.708), (1.168, -0.9898, 6.751), (0.2607, -0.04944, 6.693), (1.201, 0.9312, 6.646), (1.835, 0.6604, 7.644), (1.815, -0.7006, 7.753), (0.5348, -0.6827, 7.741), (0.5432, 0.6646, 7.632), (2.079, -0.02838, 7.701), (1.17, -0.9376, 7.767), (0.2608, -0.004248, 7.684), (1.199, 0.9748, 7.613), (1.198, 1.297, 9.063), (0.2591, 0.1849, 9.183), (1.168, -0.7436, 9.316), (2.077, 0.16, 9.204), (0.5422, 1.225, 9.097), (0.5324, -0.4898, 9.276), (1.812, -0.5083, 9.291), (1.834, 0.984, 9.11), (0.1822, -0.6346, 9.581), (1.211, 1.396, 10.26), (1.177, -0.7662, 10.27), (2.186, 0.2373, 10.27), (1.893, -0.5048, 10.27), (1.916, 0.9981, 10.27), (0.1927, -0.7796, 10.27), (0.009605, -0.6346, 9.581), (0.01009, -0.7796, 10.27), (0.009797, 0.1849, 9.183), (0.009797, 1.237, 9.05), (0.009797, 1.405, 9.343), (0.01029, 1.441, 10.26), (-1.155, 1.306, 11.04), (-1.122, -0.7369, 11.05), (-2.099, 0.2338, 11.05), (-1.815, -0.484, 11.05), (-1.837, 0.9698, 11.05), (-0.4467, -0.7788, 11.05), (1.167, 1.306, 11.05), (1.134, -0.7369, 11.05), (2.111, 0.2338, 11.05), (1.827, -0.484, 11.05), (1.85, 0.9698, 11.05), (0.4561, -0.7788, 11.05), (0.01358, -0.7848, 11.05), (0.009797, 1.327, 11.05), (-1.103, 1.264, 11.18), (-1.071, -0.7061, 11.19), (-2.013, 0.2302, 11.19), (-1.739, -0.4623, 11.19), (-1.761, 0.9401, 11.19), (-0.4025, -0.7497, 11.19), (1.116, 1.264, 11.19), (1.084, -0.7061, 11.19), (2.026, 0.2302, 11.19), (1.752, -0.4623, 11.19), (1.774, 0.9401, 11.19), (0.4137, -0.7497, 11.19), (0.008303, -0.7557, 11.19), (0.007733, 1.285, 11.19)], [], [(5, 1, 8, 12), (4, 12, 8, 0), (6, 14, 10, 2), (15, 11, 3, 7), (4, 0, 11, 15), (7, 3, 10, 14), (5, 13, 9, 1), (6, 2, 9, 13), (12, 4, 24, 28), (15, 31, 24, 4), (15, 7, 27, 31), (14, 30, 27, 7), (14, 6, 26, 30), (13, 29, 26, 6), (13, 5, 25, 29), (12, 28, 25, 5), (21, 29, 25, 17), (21, 18, 26, 29), (22, 30, 26, 18), (22, 19, 27, 30), (23, 31, 27, 19), (23, 16, 24, 31), (20, 28, 24, 16), (20, 17, 25, 28), (9, 2, 34, 37), (10, 38, 34, 2), (10, 3, 35, 38), (11, 39, 35, 3), (11, 0, 32, 39), (8, 36, 32, 0), (8, 1, 33, 36), (9, 37, 33, 1), (44, 40, 48, 52), (47, 55, 48, 40), (59, 45, 41, 56), (45, 59, 57, 42), (46, 42, 57, 60), (60, 58, 43, 46), (47, 43, 58), (51, 55, 47, 58), (44, 56, 41), (49, 56, 44, 52), (43, 47, 40, 44, 41), (46, 43, 41, 45), (46, 45, 42), (53, 50, 57, 59), (54, 60, 57, 50), (54, 51, 58, 60), (53, 59, 56, 49), (38, 54, 50, 34), (37, 34, 50, 53), (37, 53, 49, 33), (36, 33, 49, 52), (36, 52, 48, 32), (39, 32, 48, 55), (39, 55, 51, 35), (38, 35, 51, 54), (75, 71, 82, 78), (74, 79, 82, 71), (66, 74, 71, 63), (21, 66, 63, 18), (75, 78, 81, 72), (67, 63, 71, 75), (67, 75, 72, 64), (22, 18, 63, 67), (22, 67, 64, 19), (76, 72, 81, 77), (68, 64, 72, 76), (23, 19, 64, 68), (23, 68, 61, 16), (68, 76, 69, 61), (76, 77, 84, 69), (73, 69, 84, 80), (65, 61, 69, 73), (20, 16, 61, 65), (20, 65, 62, 17), (65, 73, 70, 62), (73, 80, 83, 70), (74, 70, 83, 79), (66, 62, 70, 74), (21, 17, 62, 66), (78, 82, 90, 86), (79, 87, 90, 82), (79, 83, 91, 87), (77, 85, 92, 84), (77, 81, 89, 85), (78, 86, 89, 81), (80, 84, 92, 88), (80, 88, 91, 83), (87, 98, 95, 90), (86, 90, 95, 99), (86, 99, 96, 89), (85, 89, 96, 100), (85, 100, 93, 92), (88, 92, 93, 97), (88, 97, 94, 91), (87, 91, 94, 98), (98, 94, 101), (105, 99, 95, 103), (99, 105, 104, 96), (100, 96, 104, 106), (106, 102, 93, 100), (98, 103, 95), (101, 103, 98), (107, 103, 101), (113, 120, 116, 109), (112, 108, 116, 120), (114, 110, 118, 122), (123, 115, 111, 119), (112, 123, 119, 108), (115, 122, 118, 111), (113, 109, 117, 121), (114, 121, 117, 110), (120, 136, 132, 112), (123, 112, 132, 139), (123, 139, 135, 115), (122, 115, 135, 138), (122, 138, 134, 114), (121, 114, 134, 137), (121, 137, 133, 113), (120, 113, 133, 136), (129, 125, 133, 137), (129, 137, 134, 126), (130, 126, 134, 138), (130, 138, 135, 127), (131, 127, 135, 139), (131, 139, 132, 124), (128, 124, 132, 136), (128, 136, 133, 125), (117, 145, 142, 110), (118, 110, 142, 146), (118, 146, 143, 111), (119, 111, 143, 147), (119, 147, 140, 108), (116, 108, 140, 144), (116, 144, 141, 109), (117, 109, 141, 145), (152, 160, 156, 148), (155, 148, 156, 163), (167, 164, 149, 153), (153, 150, 165, 167), (154, 168, 165, 150), (168, 154, 151, 166), (155, 166, 151), (159, 166, 155, 163), (152, 149, 164), (157, 160, 152, 164), (151, 149, 152, 148, 155), (154, 153, 149, 151), (154, 150, 153), (161, 167, 165, 158), (162, 158, 165, 168), (162, 168, 166, 159), (161, 157, 164, 167), (146, 142, 158, 162), (145, 161, 158, 142), (145, 141, 157, 161), (144, 160, 157, 141), (144, 140, 156, 160), (147, 163, 156, 140), (147, 143, 159, 163), (146, 162, 159, 143), (183, 186, 190, 179), (182, 179, 190, 187), (174, 171, 179, 182), (129, 126, 171, 174), (183, 180, 189, 186), (175, 183, 179, 171), (175, 172, 180, 183), (130, 175, 171, 126), (130, 127, 172, 175), (184, 185, 189, 180), (176, 184, 180, 172), (131, 176, 172, 127), (131, 124, 169, 176), (176, 169, 177, 184), (184, 177, 192, 185), (181, 188, 192, 177), (173, 181, 177, 169), (128, 173, 169, 124), (128, 125, 170, 173), (173, 170, 178, 181), (181, 178, 191, 188), (182, 187, 191, 178), (174, 182, 178, 170), (129, 174, 170, 125), (186, 194, 198, 190), (187, 190, 198, 195), (187, 195, 199, 191), (185, 192, 200, 193), (185, 193, 197, 189), (186, 189, 197, 194), (188, 196, 200, 192), (188, 191, 199, 196), (195, 198, 203, 206), (194, 207, 203, 198), (194, 197, 204, 207), (193, 208, 204, 197), (193, 200, 201, 208), (196, 205, 201, 200), (196, 199, 202, 205), (195, 206, 202, 199), (206, 209, 202), (213, 211, 203, 207), (207, 204, 212, 213), (208, 214, 212, 204), (214, 208, 201, 210), (206, 203, 211), (209, 206, 211), (215, 209, 211), (107, 101, 216, 217), (215, 217, 216, 209), (94, 218, 216, 101), (202, 209, 216, 218), (205, 202, 218, 219), (97, 219, 218, 94), (219, 97, 220), (97, 93, 102), (221, 220, 97, 102), (219, 220, 205), (205, 210, 201), (221, 210, 205, 220), (217, 234, 227, 107), (217, 215, 233, 234), (103, 107, 227, 223), (105, 103, 223, 225), (105, 225, 224, 104), (106, 104, 224, 226), (106, 226, 222, 102), (221, 102, 222, 235), (221, 235, 228, 210), (214, 210, 228, 232), (214, 232, 230, 212), (213, 212, 230, 231), (213, 231, 229, 211), (211, 229, 233, 215), (234, 233, 247, 248), (234, 248, 241, 227), (223, 227, 241, 237), (225, 223, 237, 239), (225, 239, 238, 224), (226, 224, 238, 240), (226, 240, 236, 222), (235, 222, 236, 249), (235, 249, 242, 228), (232, 228, 242, 246), (232, 246, 244, 230), (231, 230, 244, 245), (231, 245, 243, 229), (229, 243, 247, 233)])
me_legs___rolled_up_pants_and_boots.polygons.foreach_set('use_smooth', [True] * 250)
_k = set([(0, 8), (0, 11), (1, 8), (1, 9), (2, 9), (2, 10), (3, 10), (3, 11), (40, 44), (40, 47), (41, 44), (41, 45), (42, 45), (42, 46), (43, 46), (43, 47), (108, 116), (108, 119), (109, 116), (109, 117), (110, 117), (110, 118), (111, 118), (111, 119), (148, 152), (148, 155), (149, 152), (149, 153), (150, 153), (150, 154), (151, 154), (151, 155), (236, 240), (236, 249), (237, 239), (237, 241), (238, 239), (238, 240), (241, 248), (242, 246), (242, 249), (243, 245), (243, 247), (244, 245), (244, 246), (247, 248)])
me_legs___rolled_up_pants_and_boots.attributes.new('sharp_edge', 'BOOLEAN', 'EDGE').data.foreach_set('value', [ (min(e.vertices), max(e.vertices)) in _k for e in me_legs___rolled_up_pants_and_boots.edges])
me_legs___rolled_up_pants_and_boots.materials.append(mat_material)
me_legs___rolled_up_pants_and_boots.use_remesh_preserve_volume = False
me_legs___rolled_up_pants_and_boots.use_remesh_preserve_attributes = False
me_legs___rolled_up_pants_and_boots.use_mirror_vertex_groups = False
me_legs___rolled_up_pants_and_boots.update()
me_misc___knife_holster = bpy.data.meshes.new('Misc - Knife Holster')
me_misc___knife_holster.from_pydata([(0.0359, -1.189, 8.634), (1.156, -1.153, 7.327), (0.03706, -0.9522, 8.641), (1.158, -0.9162, 7.335), (1.322, -1.208, 9.022), (1.691, -1.161, 7.488), (1.323, -0.9709, 9.029), (1.692, -0.9239, 7.496), (0.01023, -1.204, 9.113), (0.01139, -0.9673, 9.121), (1.146, -1.22, 9.456), (1.147, -0.9838, 9.463), (0.1312, -1.187, 9.423), (0.1321, -1.005, 9.429), (0.9479, -1.199, 9.669), (0.9487, -1.017, 9.675), (0.5745, -1.165, 7.798), (0.5757, -0.9283, 7.806), (1.549, -1.179, 8.092), (1.55, -0.9424, 8.1), (0.1442, -1.245, 8.63), (1.117, -1.191, 7.496), (0.1452, -0.8934, 8.637), (1.118, -0.8399, 7.502), (1.26, -1.272, 8.967), (1.581, -1.203, 7.636), (1.261, -0.9211, 8.973), (1.582, -0.8514, 7.642), (0.1219, -1.267, 9.046), (0.1229, -0.9158, 9.053), (1.108, -1.292, 9.344), (1.109, -0.9403, 9.35), (0.2269, -1.242, 9.315), (0.2277, -0.9719, 9.32), (0.9358, -1.26, 9.529), (0.9366, -0.9895, 9.534), (0.6117, -1.209, 7.905), (0.6128, -0.8579, 7.911), (1.458, -1.23, 8.16), (1.459, -0.8788, 8.166), (0.2108, -1.159, 9.368), (0.2115, -1.037, 9.372), (0.8719, -1.167, 9.567), (0.8726, -1.045, 9.572)], [], [(7, 5, 1, 3), (2, 0, 8, 9), (4, 6, 11, 10), (8, 12, 13, 9), (11, 15, 14, 10), (6, 4, 18, 19), (7, 19, 18, 5), (16, 17, 3, 1), (2, 17, 16, 0), (32, 34, 14, 12), (12, 8, 28, 32), (8, 0, 20, 28), (14, 34, 30, 10), (10, 30, 24, 4), (18, 4, 24, 38), (18, 38, 25, 5), (1, 5, 25, 21), (16, 1, 21, 36), (7, 3, 23, 27), (17, 37, 23, 3), (17, 2, 22, 37), (16, 36, 20, 0), (9, 29, 22, 2), (13, 33, 29, 9), (19, 7, 27, 39), (19, 39, 26, 6), (11, 6, 26, 31), (15, 11, 31, 35), (33, 13, 15, 35), (23, 37, 39, 27), (39, 37, 22, 26), (29, 31, 26, 22), (33, 35, 31, 29), (32, 28, 30, 34), (38, 24, 20, 36), (21, 25, 38, 36), (28, 20, 24, 30), (14, 42, 40, 12), (15, 43, 42, 14), (15, 13, 41, 43), (12, 40, 41, 13), (41, 40, 42, 43)])
me_misc___knife_holster.polygons.foreach_set('use_smooth', [True] * 42)
_k = set([(0, 8), (0, 16), (1, 3), (1, 5), (1, 16), (2, 9), (2, 17), (3, 7), (3, 17), (4, 10), (4, 18), (5, 7), (5, 18), (6, 11), (6, 19), (7, 19), (8, 12), (9, 13), (10, 14), (11, 15), (12, 13), (12, 14), (13, 15), (14, 15), (20, 28), (20, 36), (21, 25), (21, 36), (22, 29), (22, 37), (23, 27), (23, 37), (24, 30), (24, 38), (25, 38), (26, 31), (26, 39), (27, 39), (28, 32), (29, 33), (30, 34), (31, 35), (32, 34), (33, 35), (40, 41), (40, 42), (41, 43), (42, 43)])
me_misc___knife_holster.attributes.new('sharp_edge', 'BOOLEAN', 'EDGE').data.foreach_set('value', [ (min(e.vertices), max(e.vertices)) in _k for e in me_misc___knife_holster.edges])
me_misc___knife_holster.use_remesh_preserve_volume = False
me_misc___knife_holster.use_remesh_preserve_attributes = False
me_misc___knife_holster.use_mirror_vertex_groups = False
me_misc___knife_holster.update()

# ---- objects
ob_torso___armour_vest_torso = bpy.data.objects.new('Torso - Armour Vest Torso', me_torso___armour_vest_torso)
ob_torso___generic_torso = bpy.data.objects.new('Torso - Generic Torso', me_torso___generic_torso)
ob_arms___long_sleeve_arms = bpy.data.objects.new('Arms - Long-Sleeve Arms', me_arms___long_sleeve_arms)
ob_arms____short_sleeve_arms = bpy.data.objects.new('Arms -  Short-Sleeve Arms', me_arms____short_sleeve_arms)
ob_misc___armour_vest = bpy.data.objects.new('Misc - Armour Vest', me_misc___armour_vest)
ob_legs___rolled_down_pants_and_boots = bpy.data.objects.new('Legs - Rolled Down Pants and Boots', me_legs___rolled_down_pants_and_boots)
ob_legs___rolled_up_pants_and_boots = bpy.data.objects.new('Legs - Rolled Up Pants and Boots', me_legs___rolled_up_pants_and_boots)
ob_misc___knife_holster = bpy.data.objects.new('Misc - Knife Holster', me_misc___knife_holster)

# ---- transforms, parenting, visibility, modifiers, constraints
ob_torso___armour_vest_torso.location = (0.0, 0.0, 0.0)
ob_torso___armour_vest_torso.lock_rotations_4d = False
ob_torso___armour_vest_torso.empty_display_type = 'ARROWS'
ob_torso___armour_vest_torso.lineart.crease_threshold = 0.0
ob_torso___generic_torso.location = (0.0, 0.0, 0.0)
ob_torso___generic_torso.lock_rotations_4d = False
ob_torso___generic_torso.empty_display_type = 'ARROWS'
ob_torso___generic_torso.hide_viewport = True
ob_torso___generic_torso.lineart.crease_threshold = 0.0
ob_arms___long_sleeve_arms.location = (0.0, 0.0, 0.0)
ob_arms___long_sleeve_arms.lock_rotations_4d = False
ob_arms___long_sleeve_arms.empty_display_type = 'ARROWS'
ob_arms___long_sleeve_arms.lineart.crease_threshold = 0.0
ob_arms____short_sleeve_arms.location = (0.0, 0.0, 0.0)
ob_arms____short_sleeve_arms.lock_rotations_4d = False
ob_arms____short_sleeve_arms.empty_display_type = 'ARROWS'
ob_arms____short_sleeve_arms.hide_viewport = True
ob_arms____short_sleeve_arms.lineart.crease_threshold = 0.0
ob_misc___armour_vest.location = (0.0, 0.0, 0.0)
ob_misc___armour_vest.lock_rotations_4d = False
ob_misc___armour_vest.empty_display_type = 'ARROWS'
ob_misc___armour_vest.hide_viewport = True
ob_misc___armour_vest.lineart.crease_threshold = 0.0
ob_legs___rolled_down_pants_and_boots.location = (0.0, 0.0, 0.0)
ob_legs___rolled_down_pants_and_boots.lock_rotations_4d = False
ob_legs___rolled_down_pants_and_boots.empty_display_type = 'ARROWS'
ob_legs___rolled_down_pants_and_boots.lineart.crease_threshold = 0.0
ob_legs___rolled_up_pants_and_boots.location = (0.0, 0.0, 0.0)
ob_legs___rolled_up_pants_and_boots.lock_rotations_4d = False
ob_legs___rolled_up_pants_and_boots.empty_display_type = 'ARROWS'
ob_legs___rolled_up_pants_and_boots.hide_viewport = True
ob_legs___rolled_up_pants_and_boots.lineart.crease_threshold = 0.0
ob_misc___knife_holster.location = (0.582, 0.1942, 2.055)
ob_misc___knife_holster.hide_viewport = True
ob_misc___knife_holster.lineart.crease_threshold = 0.0

# ---- collection membership
col_collection_1.objects.link(ob_torso___armour_vest_torso)
col_collection_1.objects.link(ob_torso___generic_torso)
col_collection_1.objects.link(ob_arms___long_sleeve_arms)
col_collection_1.objects.link(ob_arms____short_sleeve_arms)
col_collection_1.objects.link(ob_misc___armour_vest)
col_collection_1.objects.link(ob_legs___rolled_down_pants_and_boots)
col_collection_1.objects.link(ob_legs___rolled_up_pants_and_boots)
col_collection_6.objects.link(ob_misc___knife_holster)

# ---- scene / render settings (as saved in the file)
scene.frame_start = 1; scene.frame_end = 250; scene.frame_set(0)
scene.render.engine = 'BLENDER_EEVEE_NEXT'
scene.render.resolution_percentage = 50
scene.render.dither_intensity = 0.0
scene.cycles.use_denoising = False
scene.cycles.samples = 128
scene.cycles.sampling_pattern = 'TABULATED_SOBOL'
scene.cycles.use_adaptive_sampling = False
scene.cycles.use_light_tree = False
scene.cycles.blur_glossy = 0.0
scene.cycles.sample_clamp_indirect = 0.0
scene.view_settings.view_transform = 'Standard'
bpy.context.view_layer.update()

# ---- added for rendering (the .blend has no active camera and no usable light): camera, sun
cam_auto = bpy.data.cameras.new('AutoCamera')
cam_auto.lens = 50.0
cam_auto.sensor_width = 36.0
cam_auto.clip_end = 1000.0
ob_auto_camera = bpy.data.objects.new('AutoCamera', cam_auto)
scene.collection.objects.link(ob_auto_camera)
ob_auto_camera.location = (19.8593, -24.062, 24.1418)
ob_auto_camera.rotation_euler = (1.09748, -7.21219e-08, 0.694738)
scene.camera = ob_auto_camera
light_auto_sun = bpy.data.lights.new('AutoSun', 'SUN')
light_auto_sun.energy = 3.0
light_auto_sun.angle = 0.0523599
ob_auto_sun = bpy.data.objects.new('AutoSun', light_auto_sun)
scene.collection.objects.link(ob_auto_sun)
ob_auto_sun.rotation_euler = (0.872665, 0.174533, 0.523599)
bpy.context.view_layer.update()

